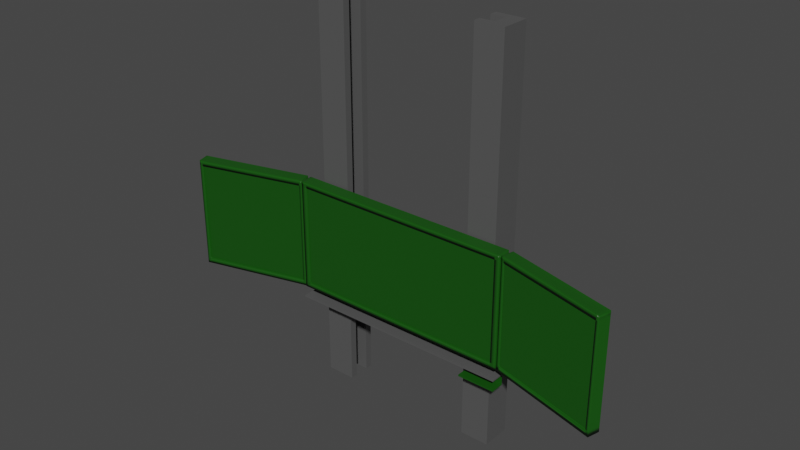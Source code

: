 # Source: Tafel.blend  (saved by Blender 3.4.6; exported with 4.5.12 LTS)
import bpy
from mathutils import Matrix  # noqa: F401  (used for matrix-valued properties, if any)

bpy.ops.wm.read_factory_settings(use_empty=True)
scene = bpy.context.scene
scene.name = 'Scene'

# ---- materials (node trees are filled in below, after node groups)
mat_material = bpy.data.materials.new('Material')
mat_material.alpha_threshold = 0.0
mat_material.line_color = (0.0, 0.0, 0.0, 1.0)
mat_material_001 = bpy.data.materials.new('Material.001')

# ---- material node trees
mat_material.use_nodes = True; mat_material.node_tree.nodes.clear()
_N = mat_material.node_tree.nodes; _L = mat_material.node_tree.links
n0 = _N.new('ShaderNodeOutputMaterial'); n0.name = 'Material Output'; n0.location = (300, 300)
n1 = _N.new('ShaderNodeBsdfPrincipled'); n1.name = 'Principled BSDF'; n1.location = (10, 300)
n1.distribution = 'GGX'
n1.subsurface_method = 'RANDOM_WALK_SKIN'
n1.inputs[0].default_value = (0.007235, 0.08001, 0.004148, 1.0)
n1.inputs[2].default_value = 0.4
n1.inputs[3].default_value = 1.45
n1.inputs[27].default_value = (0.0, 0.0, 0.0, 1.0)
n1.inputs[28].default_value = 1.0
_L.new(n1.outputs[0], n0.inputs[0])
n0.is_active_output = True
mat_material_001.use_nodes = True; mat_material_001.node_tree.nodes.clear()
_N = mat_material_001.node_tree.nodes; _L = mat_material_001.node_tree.links
n0 = _N.new('ShaderNodeBsdfPrincipled'); n0.name = 'Principled BSDF'; n0.location = (10, 300)
n0.distribution = 'GGX'
n0.subsurface_method = 'RANDOM_WALK_SKIN'
n0.inputs[0].default_value = (0.09084, 0.09084, 0.09084, 1.0)
n0.inputs[3].default_value = 1.45
n0.inputs[27].default_value = (0.0, 0.0, 0.0, 1.0)
n0.inputs[28].default_value = 1.0
n1 = _N.new('ShaderNodeOutputMaterial'); n1.name = 'Material Output'; n1.location = (300, 300)
_L.new(n0.outputs[0], n1.inputs[0])
n1.is_active_output = True

# ---- world
world_world = bpy.data.worlds.new('World'); scene.world = world_world
world_world.use_nodes = True; world_world.node_tree.nodes.clear()
_N = world_world.node_tree.nodes; _L = world_world.node_tree.links
n0 = _N.new('ShaderNodeOutputWorld'); n0.name = 'World Output'; n0.location = (300, 300)
n1 = _N.new('ShaderNodeBackground'); n1.name = 'Background'; n1.location = (10, 300)
n1.inputs[0].default_value = (0.05088, 0.05088, 0.05088, 1.0)
_L.new(n1.outputs[0], n0.inputs[0])
n0.is_active_output = True
world_world.color = (0.05088, 0.05088, 0.05088)
world_world.use_sun_shadow = False
world_world.sun_shadow_jitter_overblur = 0.0

# ---- meshes
me_plane_001 = bpy.data.meshes.new('Plane.001')
me_plane_001.from_pydata([(-1.0, -1.0, 0.0), (1.0, -1.0, 0.0), (-1.0, 1.0, 0.0), (1.0, 1.0, 0.0), (-1.0, -0.7448, 0.0), (1.0, -0.7448, 0.0), (-1.0, -1.0, 0.1201), (1.0, -1.0, 0.1201), (-1.0, -0.7448, 0.1201), (1.0, -0.7448, 0.1201), (0.9906, 22.77, -0.009861), (0.9906, 2.766, -0.009861), (0.9906, 22.77, 0.09014), (0.9906, 2.766, 0.09014), (-11.02, 22.77, -0.009861), (-11.02, 2.766, -0.009861), (-11.02, 22.77, 0.09014), (-11.02, 2.766, 0.09014), (-10.72, 2.766, -0.009861), (-10.72, 22.77, 0.09014), (-10.72, 2.766, 0.09014), (-10.72, 22.77, -0.009861), (0.6904, 2.766, 0.09014), (0.6904, 22.77, -0.009861), (0.6904, 2.766, -0.009861), (0.6904, 22.77, 0.09014), (0.9906, 21.77, -0.009861), (-11.02, 21.77, 0.09014), (0.9906, 21.77, 0.09014), (-11.02, 21.77, -0.009861), (-10.72, 21.77, -0.009861), (-10.65, 21.65, 0.09014), (0.6233, 21.65, 0.09014), (0.6904, 21.77, -0.009861), (0.9906, 3.766, -0.009861), (0.9906, 3.766, 0.09014), (-11.02, 3.766, -0.009861), (-10.72, 3.766, -0.009861), (-10.65, 3.877, 0.09014), (0.6233, 3.877, 0.09014), (0.6904, 3.766, -0.009861), (-11.02, 3.766, 0.09014), (0.6904, 21.77, 0.09014), (-10.72, 21.77, 0.09014), (-10.72, 3.766, 0.09014), (0.6904, 3.766, 0.09014), (0.9906, 22.77, 0.09909), (0.9906, 2.766, 0.09909), (-11.02, 22.77, 0.09909), (-11.02, 2.766, 0.09909), (-10.72, 22.77, 0.09909), (-10.72, 2.766, 0.09909), (0.6904, 2.766, 0.09909), (0.6904, 22.77, 0.09909), (-11.02, 21.77, 0.09909), (0.9906, 21.77, 0.09909), (0.9906, 3.766, 0.09909), (-11.02, 3.766, 0.09909), (0.6904, 21.77, 0.09909), (-10.72, 21.77, 0.09909), (-10.72, 3.766, 0.09909), (0.6904, 3.766, 0.09909), (-11.02, 21.77, 0.09014), (0.9906, 21.77, -0.009861), (0.9906, 21.77, 0.09014), (-11.02, 21.77, -0.009861), (-10.72, 21.77, -0.009861), (-10.72, 21.77, 0.09014), (0.6904, 21.77, 0.09014), (0.6904, 21.77, -0.009861), (-10.65, 21.65, 0.09014), (0.6233, 21.65, 0.09014), (-11.02, 21.77, 0.09909), (0.9906, 21.77, 0.09909), (-10.72, 21.77, 0.09909), (0.6904, 21.77, 0.09909), (-10.72, 2.766, -0.009861), (-10.72, 22.77, 0.09014), (-10.72, 2.766, 0.09014), (-10.72, 22.77, -0.009861), (-10.72, 21.77, -0.009861), (-10.72, 21.77, 0.09014), (-10.72, 3.766, 0.09014), (-10.72, 3.766, -0.009861), (-10.65, 21.65, 0.09014), (-10.65, 3.877, 0.09014), (-10.72, 22.77, 0.09909), (-10.72, 2.766, 0.09909), (-10.72, 21.77, 0.09909), (-10.72, 3.766, 0.09909), (-10.65, 21.65, 0.09014), (-10.72, 21.77, -0.009861), (0.6904, 2.766, 0.09014), (0.6904, 22.77, -0.009861), (0.6904, 21.77, -0.009861), (0.6904, 3.766, -0.009861), (0.6904, 2.766, 0.09909), (0.6904, 21.77, -0.009861), (0.6904, 2.766, -0.009861), (0.6904, 22.77, 0.09014), (0.6904, 21.77, 0.09014), (0.6904, 3.766, 0.09014), (0.6233, 21.65, 0.09014), (0.6233, 3.877, 0.09014), (0.6904, 22.77, 0.09909), (0.6904, 21.77, 0.09909), (0.6904, 3.766, 0.09909), (0.6233, 21.65, 0.09014), (0.9906, 3.766, -0.009861), (0.9906, 3.766, 0.09014), (-11.02, 3.766, -0.009861), (-10.72, 3.766, -0.009861), (-10.72, 3.766, 0.09014), (0.6904, 3.766, 0.09014), (0.6904, 3.766, -0.009861), (-10.65, 3.877, 0.09014), (0.6233, 3.877, 0.09014), (0.9906, 3.766, 0.09909), (-10.72, 3.766, 0.09909), (0.6904, 3.766, 0.09909), (-11.02, 3.766, 0.09014), (-11.02, 3.766, 0.09909), (-10.72, 3.766, -0.009861), (-10.65, 3.877, 0.09014), (0.6233, 3.877, 0.09014), (0.6904, 3.766, -0.009861), (-11.02, 22.27, 0.09014), (0.9906, 22.27, -0.009861), (0.9906, 22.27, 0.09014), (-11.02, 22.27, -0.009861), (-10.72, 22.27, -0.009861), (0.6904, 22.27, -0.009861), (-11.02, 22.27, 0.09909), (0.9906, 22.27, 0.09909), (-10.72, 22.27, 0.09909), (0.6904, 22.27, 0.09909), (-10.72, 22.27, 0.09909), (-10.72, 22.27, -0.009861), (0.6904, 22.27, 0.09909), (0.6904, 22.27, -0.009861), (-11.02, 2.766, 0.04014), (0.9906, 22.77, 0.04014), (-11.02, 22.77, 0.04014), (0.9906, 2.766, 0.04014), (-10.72, 2.766, 0.04014), (-10.72, 22.77, 0.04014), (0.6904, 22.77, 0.04014), (0.6904, 2.766, 0.04014), (0.9906, 21.77, 0.04014), (-11.02, 21.77, 0.04014), (-11.02, 3.766, 0.04014), (0.9906, 3.766, 0.04014), (-11.02, 21.77, 0.04014), (0.9906, 21.77, 0.04014), (-10.72, 2.766, 0.04014), (-10.72, 22.77, 0.04014), (0.6904, 22.77, 0.04014), (0.6904, 2.766, 0.04014), (0.9906, 3.766, 0.04014), (-11.02, 3.766, 0.04014), (0.9906, 22.27, 0.04014), (-11.02, 22.27, 0.04014), (-10.87, 2.766, -0.009861), (-10.87, 22.77, 0.09014), (-10.87, 2.766, 0.09014), (-10.87, 22.77, -0.009861), (-10.87, 21.77, -0.009861), (-10.87, 3.766, -0.009861), (-10.87, 22.77, 0.09909), (-10.87, 2.766, 0.09909), (-10.87, 21.77, 0.09909), (-10.87, 3.766, 0.09909), (-10.87, 21.77, 0.09909), (-10.87, 21.77, -0.009861), (-10.87, 3.766, -0.009861), (-10.87, 3.766, 0.09909), (-10.87, 22.27, 0.09909), (-10.87, 22.27, -0.009861), (-10.87, 2.766, 0.04014), (-10.87, 22.77, 0.04014), (-10.72, 21.77, 0.09014), (0.6904, 21.77, 0.09014), (-10.72, 3.766, 0.09014), (0.6904, 3.766, 0.09014), (0.6904, 21.77, 0.09014), (-10.72, 21.77, 0.09014), (-10.72, 3.766, 0.09014), (-10.72, 21.77, 0.09014), (0.6904, 3.766, 0.09014), (0.6904, 21.77, 0.09014), (-10.72, 3.766, 0.09014), (0.6904, 3.766, 0.09014), (0.9906, 3.265, -0.009861), (0.9906, 3.265, 0.09014), (-11.02, 3.265, -0.009861), (-10.72, 3.265, -0.009861), (0.6904, 3.265, -0.009861), (-11.02, 3.265, 0.09014), (0.9906, 3.265, 0.09909), (-10.72, 3.265, 0.09909), (0.6904, 3.265, 0.09909), (-11.02, 3.265, 0.09909), (-10.72, 3.265, 0.09909), (-10.72, 3.265, -0.009861), (0.6904, 3.265, 0.09909), (0.6904, 3.265, -0.009861), (0.9906, 3.265, 0.04014), (-11.02, 3.265, 0.04014), (-10.87, 3.265, 0.09909), (-10.87, 3.265, -0.009861), (0.8405, 2.766, 0.09014), (0.8405, 22.77, -0.009861), (0.8405, 2.766, -0.009861), (0.8405, 22.77, 0.09014), (0.8405, 21.77, -0.009861), (0.8405, 3.766, -0.009861), (0.8405, 2.766, 0.09909), (0.8405, 22.77, 0.09909), (0.8405, 21.77, 0.09909), (0.8405, 3.766, 0.09909), (0.8405, 21.77, 0.09909), (0.8405, 21.77, -0.009861), (0.8405, 3.766, -0.009861), (0.8405, 3.766, 0.09909), (0.8405, 22.27, 0.09909), (0.8405, 22.27, -0.009861), (0.8405, 22.77, 0.04014), (0.8405, 2.766, 0.04014), (0.8405, 3.265, 0.09909), (0.8405, 3.265, -0.009861), (-11.23, 22.77, -0.01197), (-11.23, 2.766, -0.01197), (-11.07, 22.77, 0.08457), (-11.07, 2.766, 0.08457), (-17.03, 22.77, 0.2486), (-17.03, 2.766, 0.2486), (-16.87, 22.77, 0.3452), (-16.87, 2.766, 0.3452), (-16.88, 2.766, 0.2421), (-16.73, 22.77, 0.3387), (-16.73, 2.766, 0.3387), (-16.88, 22.77, 0.2421), (-11.22, 2.766, 0.09109), (-11.38, 22.77, -0.005458), (-11.38, 2.766, -0.005458), (-11.22, 22.77, 0.09109), (-11.23, 21.77, -0.01197), (-16.87, 21.77, 0.3452), (-11.07, 21.77, 0.08457), (-17.03, 21.77, 0.2486), (-16.88, 21.77, 0.2421), (-16.69, 21.65, 0.3372), (-11.25, 21.65, 0.09254), (-11.38, 21.77, -0.005458), (-11.23, 3.766, -0.01197), (-11.07, 3.766, 0.08457), (-17.03, 3.766, 0.2486), (-16.88, 3.766, 0.2421), (-16.69, 3.877, 0.3372), (-11.25, 3.877, 0.09254), (-11.38, 3.766, -0.005458), (-16.87, 3.766, 0.3452), (-11.22, 21.77, 0.09109), (-16.73, 21.77, 0.3387), (-16.73, 3.766, 0.3387), (-11.22, 3.766, 0.09109), (-11.06, 22.77, 0.09321), (-11.06, 2.766, 0.09321), (-16.86, 22.77, 0.3538), (-16.86, 2.766, 0.3538), (-16.71, 22.77, 0.3473), (-16.71, 2.766, 0.3473), (-11.21, 2.766, 0.09973), (-11.21, 22.77, 0.09973), (-16.86, 21.77, 0.3538), (-11.06, 21.77, 0.09321), (-11.06, 3.766, 0.09321), (-16.86, 3.766, 0.3538), (-11.21, 21.77, 0.09973), (-16.71, 21.77, 0.3473), (-16.71, 3.766, 0.3473), (-11.21, 3.766, 0.09973), (-16.87, 21.77, 0.3452), (-11.23, 21.77, -0.01197), (-11.07, 21.77, 0.08457), (-17.03, 21.77, 0.2486), (-16.88, 21.77, 0.2421), (-16.73, 21.77, 0.3387), (-11.22, 21.77, 0.09109), (-11.38, 21.77, -0.005458), (-16.69, 21.65, 0.3372), (-11.25, 21.65, 0.09254), (-16.86, 21.77, 0.3538), (-11.06, 21.77, 0.09321), (-16.71, 21.77, 0.3473), (-11.21, 21.77, 0.09973), (-16.88, 2.766, 0.2421), (-16.73, 22.77, 0.3387), (-16.73, 2.766, 0.3387), (-16.88, 22.77, 0.2421), (-16.88, 21.77, 0.2421), (-16.73, 21.77, 0.3387), (-16.73, 3.766, 0.3387), (-16.88, 3.766, 0.2421), (-16.69, 21.65, 0.3372), (-16.69, 3.877, 0.3372), (-16.71, 22.77, 0.3473), (-16.71, 2.766, 0.3473), (-16.71, 21.77, 0.3473), (-16.71, 3.766, 0.3473), (-16.69, 21.65, 0.3372), (-16.88, 21.77, 0.2421), (-11.22, 2.766, 0.09109), (-11.38, 22.77, -0.005458), (-11.38, 21.77, -0.005458), (-11.38, 3.766, -0.005458), (-11.21, 2.766, 0.09973), (-11.38, 21.77, -0.005458), (-11.38, 2.766, -0.005458), (-11.22, 22.77, 0.09109), (-11.22, 21.77, 0.09109), (-11.22, 3.766, 0.09109), (-11.25, 21.65, 0.09254), (-11.25, 3.877, 0.09254), (-11.21, 22.77, 0.09973), (-11.21, 21.77, 0.09973), (-11.21, 3.766, 0.09973), (-11.25, 21.65, 0.09254), (-11.23, 3.766, -0.01197), (-11.07, 3.766, 0.08457), (-17.03, 3.766, 0.2486), (-16.88, 3.766, 0.2421), (-16.73, 3.766, 0.3387), (-11.22, 3.766, 0.09109), (-11.38, 3.766, -0.005458), (-16.69, 3.877, 0.3372), (-11.25, 3.877, 0.09254), (-11.06, 3.766, 0.09321), (-16.71, 3.766, 0.3473), (-11.21, 3.766, 0.09973), (-16.87, 3.766, 0.3452), (-16.86, 3.766, 0.3538), (-16.88, 3.766, 0.2421), (-16.69, 3.877, 0.3372), (-11.25, 3.877, 0.09254), (-11.38, 3.766, -0.005458), (-16.87, 22.27, 0.3452), (-11.23, 22.27, -0.01197), (-11.07, 22.27, 0.08457), (-17.03, 22.27, 0.2486), (-16.88, 22.27, 0.2421), (-11.38, 22.27, -0.005458), (-16.86, 22.27, 0.3538), (-11.06, 22.27, 0.09321), (-16.71, 22.27, 0.3473), (-11.21, 22.27, 0.09973), (-16.71, 22.27, 0.3473), (-16.88, 22.27, 0.2421), (-11.21, 22.27, 0.09973), (-11.38, 22.27, -0.005458), (-16.95, 2.766, 0.2969), (-11.15, 22.77, 0.0363), (-16.95, 22.77, 0.2969), (-11.15, 2.766, 0.0363), (-16.8, 2.766, 0.2904), (-16.8, 22.77, 0.2904), (-11.3, 22.77, 0.04281), (-11.3, 2.766, 0.04281), (-11.15, 21.77, 0.0363), (-16.95, 21.77, 0.2969), (-16.95, 3.766, 0.2969), (-11.15, 3.766, 0.0363), (-16.95, 21.77, 0.2969), (-11.15, 21.77, 0.0363), (-16.8, 2.766, 0.2904), (-16.8, 22.77, 0.2904), (-11.3, 22.77, 0.04281), (-11.3, 2.766, 0.04281), (-11.15, 3.766, 0.0363), (-16.95, 3.766, 0.2969), (-11.15, 22.27, 0.0363), (-16.95, 22.27, 0.2969), (-16.95, 2.766, 0.2454), (-16.8, 22.77, 0.3419), (-16.8, 2.766, 0.3419), (-16.95, 22.77, 0.2454), (-16.95, 21.77, 0.2454), (-16.95, 3.766, 0.2454), (-16.78, 22.77, 0.3506), (-16.78, 2.766, 0.3506), (-16.78, 21.77, 0.3506), (-16.78, 3.766, 0.3506), (-16.78, 21.77, 0.3506), (-16.95, 21.77, 0.2454), (-16.95, 3.766, 0.2454), (-16.78, 3.766, 0.3506), (-16.78, 22.27, 0.3506), (-16.95, 22.27, 0.2454), (-16.88, 2.766, 0.2936), (-16.88, 22.77, 0.2936), (-16.73, 21.77, 0.3387), (-11.22, 21.77, 0.09109), (-16.73, 3.766, 0.3387), (-11.22, 3.766, 0.09109), (-11.22, 21.77, 0.09109), (-16.73, 21.77, 0.3387), (-16.73, 3.766, 0.3387), (-16.73, 21.77, 0.3387), (-11.22, 3.766, 0.09109), (-11.22, 21.77, 0.09109), (-16.73, 3.766, 0.3387), (-11.22, 3.766, 0.09109), (-11.23, 3.266, -0.01197), (-11.07, 3.266, 0.08457), (-17.03, 3.266, 0.2486), (-16.88, 3.266, 0.2421), (-11.38, 3.266, -0.005458), (-16.87, 3.266, 0.3452), (-11.06, 3.266, 0.09321), (-16.71, 3.266, 0.3473), (-11.21, 3.266, 0.09973), (-16.86, 3.266, 0.3538), (-16.71, 3.266, 0.3473), (-16.88, 3.266, 0.2421), (-11.21, 3.266, 0.09973), (-11.38, 3.266, -0.005458), (-11.15, 3.266, 0.0363), (-16.95, 3.266, 0.2969), (-16.78, 3.266, 0.3506), (-16.95, 3.266, 0.2454), (-11.15, 2.766, 0.08783), (-11.3, 22.77, -0.008716), (-11.3, 2.766, -0.008716), (-11.15, 22.77, 0.08783), (-11.3, 21.77, -0.008716), (-11.3, 3.766, -0.008716), (-11.13, 2.766, 0.09647), (-11.13, 22.77, 0.09647), (-11.13, 21.77, 0.09647), (-11.13, 3.766, 0.09647), (-11.13, 21.77, 0.09647), (-11.3, 21.77, -0.008716), (-11.3, 3.766, -0.008716), (-11.13, 3.766, 0.09647), (-11.13, 22.27, 0.09647), (-11.3, 22.27, -0.008716), (-11.22, 22.77, 0.03956), (-11.22, 2.766, 0.03956), (-11.13, 3.266, 0.09647), (-11.3, 3.266, -0.008716), (7.001, 22.77, 0.2486), (7.001, 2.766, 0.2486), (6.845, 22.77, 0.3451), (6.845, 2.766, 0.3451), (1.205, 22.77, -0.01193), (1.205, 2.766, -0.01193), (1.049, 22.77, 0.08462), (1.049, 2.766, 0.08462), (1.35, 2.766, -0.005414), (1.194, 22.77, 0.09113), (1.194, 2.766, 0.09113), (1.35, 22.77, -0.005414), (6.7, 2.766, 0.3386), (6.856, 22.77, 0.2421), (6.856, 2.766, 0.2421), (6.7, 22.77, 0.3386), (7.001, 21.77, 0.2486), (1.049, 21.77, 0.08462), (6.845, 21.77, 0.3451), (1.205, 21.77, -0.01193), (1.35, 21.77, -0.005414), (1.226, 21.65, 0.09259), (6.668, 21.65, 0.3372), (6.856, 21.77, 0.2421), (7.001, 3.766, 0.2486), (6.845, 3.766, 0.3451), (1.205, 3.766, -0.01193), (1.35, 3.766, -0.005414), (1.226, 3.877, 0.09259), (6.668, 3.877, 0.3372), (6.856, 3.766, 0.2421), (1.049, 3.766, 0.08462), (6.7, 21.77, 0.3386), (1.194, 21.77, 0.09113), (1.194, 3.766, 0.09113), (6.7, 3.766, 0.3386), (6.831, 22.77, 0.3538), (6.831, 2.766, 0.3538), (1.035, 22.77, 0.09326), (1.035, 2.766, 0.09326), (1.18, 22.77, 0.09978), (1.18, 2.766, 0.09978), (6.686, 2.766, 0.3473), (6.686, 22.77, 0.3473), (1.035, 21.77, 0.09326), (6.831, 21.77, 0.3538), (6.831, 3.766, 0.3538), (1.035, 3.766, 0.09326), (6.686, 21.77, 0.3473), (1.18, 21.77, 0.09978), (1.18, 3.766, 0.09978), (6.686, 3.766, 0.3473), (1.049, 21.77, 0.08462), (7.001, 21.77, 0.2486), (6.845, 21.77, 0.3451), (1.205, 21.77, -0.01193), (1.35, 21.77, -0.005414), (1.194, 21.77, 0.09113), (6.7, 21.77, 0.3386), (6.856, 21.77, 0.2421), (1.226, 21.65, 0.09259), (6.668, 21.65, 0.3372), (1.035, 21.77, 0.09326), (6.831, 21.77, 0.3538), (1.18, 21.77, 0.09978), (6.686, 21.77, 0.3473), (1.35, 2.766, -0.005414), (1.194, 22.77, 0.09113), (1.194, 2.766, 0.09113), (1.35, 22.77, -0.005414), (1.35, 21.77, -0.005414), (1.194, 21.77, 0.09113), (1.194, 3.766, 0.09113), (1.35, 3.766, -0.005414), (1.226, 21.65, 0.09259), (1.226, 3.877, 0.09259), (1.18, 22.77, 0.09978), (1.18, 2.766, 0.09978), (1.18, 21.77, 0.09978), (1.18, 3.766, 0.09978), (1.226, 21.65, 0.09259), (1.35, 21.77, -0.005414), (6.7, 2.766, 0.3386), (6.856, 22.77, 0.2421), (6.856, 21.77, 0.2421), (6.856, 3.766, 0.2421), (6.686, 2.766, 0.3473), (6.856, 21.77, 0.2421), (6.856, 2.766, 0.2421), (6.7, 22.77, 0.3386), (6.7, 21.77, 0.3386), (6.7, 3.766, 0.3386), (6.668, 21.65, 0.3372), (6.668, 3.877, 0.3372), (6.686, 22.77, 0.3473), (6.686, 21.77, 0.3473), (6.686, 3.766, 0.3473), (6.668, 21.65, 0.3372), (7.001, 3.766, 0.2486), (6.845, 3.766, 0.3451), (1.205, 3.766, -0.01193), (1.35, 3.766, -0.005414), (1.194, 3.766, 0.09113), (6.7, 3.766, 0.3386), (6.856, 3.766, 0.2421), (1.226, 3.877, 0.09259), (6.668, 3.877, 0.3372), (6.831, 3.766, 0.3538), (1.18, 3.766, 0.09978), (6.686, 3.766, 0.3473), (1.049, 3.766, 0.08462), (1.035, 3.766, 0.09326), (1.35, 3.766, -0.005414), (1.226, 3.877, 0.09259), (6.668, 3.877, 0.3372), (6.856, 3.766, 0.2421), (1.049, 22.27, 0.08462), (7.001, 22.27, 0.2486), (6.845, 22.27, 0.3451), (1.205, 22.27, -0.01193), (1.35, 22.27, -0.005414), (6.856, 22.27, 0.2421), (1.035, 22.27, 0.09326), (6.831, 22.27, 0.3538), (1.18, 22.27, 0.09978), (6.686, 22.27, 0.3473), (1.18, 22.27, 0.09978), (1.35, 22.27, -0.005414), (6.686, 22.27, 0.3473), (6.856, 22.27, 0.2421), (1.127, 2.766, 0.03635), (6.923, 22.77, 0.2969), (1.127, 22.77, 0.03635), (6.923, 2.766, 0.2969), (1.272, 2.766, 0.04286), (1.272, 22.77, 0.04286), (6.778, 22.77, 0.2903), (6.778, 2.766, 0.2903), (6.923, 21.77, 0.2969), (1.127, 21.77, 0.03635), (1.127, 3.766, 0.03635), (6.923, 3.766, 0.2969), (1.127, 21.77, 0.03635), (6.923, 21.77, 0.2969), (1.272, 2.766, 0.04286), (1.272, 22.77, 0.04286), (6.778, 22.77, 0.2903), (6.778, 2.766, 0.2903), (6.923, 3.766, 0.2969), (1.127, 3.766, 0.03635), (6.923, 22.27, 0.2969), (1.127, 22.27, 0.03635), (1.278, 2.766, -0.00867), (1.121, 22.77, 0.08788), (1.121, 2.766, 0.08788), (1.278, 22.77, -0.00867), (1.278, 21.77, -0.00867), (1.278, 3.766, -0.00867), (1.107, 22.77, 0.09652), (1.107, 2.766, 0.09652), (1.107, 21.77, 0.09652), (1.107, 3.766, 0.09652), (1.107, 21.77, 0.09652), (1.278, 21.77, -0.00867), (1.278, 3.766, -0.00867), (1.107, 3.766, 0.09652), (1.107, 22.27, 0.09652), (1.278, 22.27, -0.00867), (1.2, 2.766, 0.0396), (1.2, 22.77, 0.0396), (1.194, 21.77, 0.09113), (6.7, 21.77, 0.3386), (1.194, 3.766, 0.09113), (6.7, 3.766, 0.3386), (6.7, 21.77, 0.3386), (1.194, 21.77, 0.09113), (1.194, 3.766, 0.09113), (1.194, 21.77, 0.09113), (6.7, 3.766, 0.3386), (6.7, 21.77, 0.3386), (1.194, 3.766, 0.09113), (6.7, 3.766, 0.3386), (-1.369, -14.35, -0.03057), (-1.369, 55.65, -0.03057), (-1.369, -14.35, -0.2876), (-1.369, 55.65, -0.2876), (0.1738, -14.35, -0.03057), (0.1738, 55.65, -0.03057), (0.1738, -14.35, -0.2876), (0.1738, 55.65, -0.2876), (0.1738, -14.35, -0.1591), (0.1738, 55.65, -0.1591), (-1.369, 55.65, -0.2233), (0.1738, -14.35, -0.2233), (-1.369, -14.35, -0.2233), (0.1738, 55.65, -0.2233), (-1.369, -14.35, -0.09482), (0.1738, 55.65, -0.09482), (-1.369, 55.65, -0.09482), (0.1738, -14.35, -0.09482), (-0.5976, -14.35, -0.2876), (-0.5976, 55.65, -0.2876), (-0.5976, -14.35, -0.03057), (-0.5976, 55.65, -0.03057), (-0.5976, 55.65, -0.1591), (-0.5976, -14.35, -0.1591), (-0.5976, -14.35, -0.2233), (-0.5976, 55.65, -0.2233), (-0.5976, 55.65, -0.09482), (-0.5976, -14.35, -0.09482), (-10.2, -14.35, -0.03057), (-10.2, 55.65, -0.03057), (-10.2, -14.35, -0.2876), (-10.2, 55.65, -0.2876), (-8.656, -14.35, -0.03057), (-8.656, 55.65, -0.03057), (-8.656, -14.35, -0.2876), (-8.656, 55.65, -0.2876), (-9.428, -14.35, -0.2876), (-9.428, 55.65, -0.2876), (-9.428, -14.35, -0.03057), (-9.428, 55.65, -0.03057), (-10.2, -14.35, -0.1591), (-10.2, 55.65, -0.1591), (-9.428, 55.65, -0.1591), (-9.428, -14.35, -0.1591), (-10.2, -14.35, -0.09482), (-8.656, 55.65, -0.09482), (-9.428, 55.65, -0.09482), (-9.428, -14.35, -0.09482), (-10.2, 55.65, -0.09482), (-8.656, -14.35, -0.09482), (-10.2, 55.65, -0.2233), (-8.656, -14.35, -0.2233), (-10.2, -14.35, -0.2233), (-8.656, 55.65, -0.2233), (-9.428, 55.65, -0.2233), (-9.428, -14.35, -0.2233), (-11.02, 0.8471, 0.0), (0.9906, 0.8471, 0.0), (-11.02, 2.847, 0.0), (0.9906, 2.847, 0.0), (-11.02, 1.102, 0.0), (0.9906, 1.102, 0.0), (-11.02, 0.8471, 0.1201), (0.9906, 0.8471, 0.1201), (-11.02, 1.102, 0.1201), (0.9906, 1.102, 0.1201)], [], [(1, 5, 9, 7), (6, 7, 9, 8), (0, 1, 7, 6), (5, 4, 8, 9), (4, 0, 6, 8), (4, 5, 3, 2), (1, 0, 4, 5), (179, 142, 16, 163), (113, 45, 61, 119), (161, 142, 14, 129), (227, 143, 13, 210), (160, 141, 12, 128), (225, 211, 10, 127), (177, 165, 21, 130), (178, 144, 20, 164), (193, 35, 56, 198), (155, 145, 19, 77), (226, 146, 25, 213), (67, 43, 59, 74), (139, 93, 23, 131), (157, 147, 22, 92), (97, 94, 33, 69), (126, 27, 54, 132), (90, 84, 31, 70), (173, 166, 30, 66), (221, 214, 26, 63), (153, 148, 28, 64), (152, 149, 29, 65), (100, 42, 58, 105), (213, 25, 53, 217), (207, 150, 36, 194), (206, 151, 35, 193), (229, 215, 34, 192), (209, 167, 37, 195), (210, 13, 47, 216), (64, 28, 55, 73), (205, 95, 40, 196), (189, 181, 42, 100), (185, 180, 43, 67), (191, 183, 45, 113), (186, 182, 44, 82), (176, 168, 48, 132), (136, 86, 50, 134), (224, 217, 53, 135), (220, 218, 58, 75), (172, 170, 54, 72), (208, 171, 57, 201), (202, 89, 60, 199), (228, 219, 61, 200), (82, 44, 60, 89), (92, 22, 52, 96), (77, 19, 50, 86), (163, 16, 48, 168), (197, 17, 49, 201), (164, 20, 51, 169), (120, 41, 57, 121), (128, 12, 46, 133), (27, 62, 72, 54), (175, 172, 72, 121), (223, 220, 75, 119), (181, 184, 68, 42), (190, 185, 67, 112), (109, 64, 73, 117), (159, 152, 65, 110), (158, 153, 64, 109), (222, 221, 63, 108), (174, 173, 66, 111), (123, 90, 70, 115), (125, 97, 69, 114), (112, 67, 74, 118), (42, 68, 75, 58), (111, 66, 91, 122), (124, 107, 90, 123), (99, 77, 86, 104), (20, 78, 87, 51), (101, 82, 89, 106), (204, 106, 89, 202), (138, 104, 86, 136), (188, 186, 82, 101), (180, 187, 81, 43), (195, 37, 83, 203), (43, 81, 88, 59), (107, 102, 84, 90), (66, 30, 80, 91), (144, 154, 78, 20), (130, 21, 79, 137), (156, 155, 77, 99), (146, 156, 99, 25), (71, 32, 102, 107), (183, 188, 101, 45), (135, 53, 104, 138), (200, 61, 106, 204), (45, 101, 106, 61), (25, 99, 104, 53), (116, 71, 107, 124), (122, 91, 97, 125), (78, 92, 96, 87), (187, 189, 100, 81), (203, 83, 95, 205), (81, 100, 105, 88), (91, 80, 94, 97), (154, 157, 92, 78), (137, 79, 93, 139), (83, 122, 125, 95), (39, 116, 124, 103), (103, 124, 123, 85), (37, 111, 122, 83), (44, 112, 118, 60), (95, 125, 114, 40), (85, 123, 115, 38), (167, 174, 111, 37), (215, 222, 108, 34), (151, 158, 109, 35), (150, 159, 110, 36), (35, 109, 117, 56), (182, 190, 112, 44), (219, 223, 119, 61), (171, 175, 121, 57), (62, 120, 121, 72), (184, 191, 113, 68), (68, 113, 119, 75), (80, 137, 139, 94), (58, 135, 138, 105), (30, 130, 137, 80), (105, 138, 136, 88), (28, 128, 133, 55), (218, 224, 135, 58), (88, 136, 134, 59), (170, 176, 132, 54), (16, 126, 132, 48), (94, 139, 131, 33), (166, 177, 130, 30), (214, 225, 127, 26), (148, 160, 128, 28), (149, 161, 129, 29), (27, 126, 161, 149), (26, 127, 160, 148), (41, 120, 159, 150), (34, 108, 158, 151), (76, 98, 157, 154), (23, 93, 156, 146), (93, 79, 155, 156), (18, 76, 154, 144), (108, 63, 153, 158), (120, 62, 152, 159), (192, 34, 151, 206), (197, 41, 150, 207), (62, 27, 149, 152), (63, 26, 148, 153), (98, 24, 147, 157), (211, 23, 146, 226), (79, 21, 145, 155), (162, 18, 144, 178), (127, 10, 141, 160), (212, 11, 143, 227), (126, 16, 142, 161), (165, 14, 142, 179), (21, 165, 179, 145), (15, 162, 178, 140), (29, 129, 177, 166), (59, 134, 176, 170), (60, 118, 175, 171), (36, 110, 174, 167), (110, 65, 173, 174), (118, 74, 172, 175), (17, 164, 169, 49), (19, 163, 168, 50), (199, 60, 171, 208), (74, 59, 170, 172), (134, 50, 168, 176), (194, 36, 167, 209), (65, 29, 166, 173), (140, 178, 164, 17), (129, 14, 165, 177), (145, 179, 163, 19), (71, 116, 191, 184), (38, 115, 190, 182), (84, 102, 189, 187), (39, 103, 188, 183), (31, 84, 187, 180), (103, 85, 186, 188), (115, 70, 185, 190), (32, 71, 184, 181), (85, 38, 182, 186), (116, 39, 183, 191), (70, 31, 180, 185), (102, 32, 181, 189), (15, 194, 209, 162), (51, 199, 208, 169), (17, 197, 207, 140), (11, 192, 206, 143), (76, 203, 205, 98), (52, 200, 204, 96), (18, 195, 203, 76), (96, 204, 202, 87), (41, 197, 201, 57), (216, 228, 200, 52), (87, 202, 199, 51), (169, 208, 201, 49), (98, 205, 196, 24), (162, 209, 195, 18), (212, 229, 192, 11), (143, 206, 193, 13), (140, 207, 194, 15), (13, 193, 198, 47), (24, 196, 229, 212), (47, 198, 228, 216), (24, 212, 227, 147), (10, 211, 226, 141), (33, 131, 225, 214), (55, 133, 224, 218), (56, 117, 223, 219), (40, 114, 222, 215), (114, 69, 221, 222), (117, 73, 220, 223), (198, 56, 219, 228), (73, 55, 218, 220), (133, 46, 217, 224), (22, 210, 216, 52), (196, 40, 215, 229), (12, 213, 217, 46), (69, 33, 214, 221), (141, 226, 213, 12), (131, 23, 211, 225), (147, 227, 210, 22), (399, 362, 236, 383), (333, 265, 281, 339), (381, 362, 234, 349), (447, 363, 233, 430), (380, 361, 232, 348), (445, 431, 230, 347), (397, 385, 241, 350), (398, 364, 240, 384), (413, 255, 276, 418), (375, 365, 239, 297), (446, 366, 245, 433), (287, 263, 279, 294), (359, 313, 243, 351), (377, 367, 242, 312), (317, 314, 253, 289), (346, 247, 274, 352), (310, 304, 251, 290), (393, 386, 250, 286), (441, 434, 246, 283), (373, 368, 248, 284), (372, 369, 249, 285), (320, 262, 278, 325), (433, 245, 273, 437), (427, 370, 256, 414), (426, 371, 255, 413), (449, 435, 254, 412), (429, 387, 257, 415), (430, 233, 267, 436), (284, 248, 275, 293), (425, 315, 260, 416), (409, 401, 262, 320), (405, 400, 263, 287), (411, 403, 265, 333), (406, 402, 264, 302), (396, 388, 268, 352), (356, 306, 270, 354), (444, 437, 273, 355), (440, 438, 278, 295), (392, 390, 274, 292), (428, 391, 277, 421), (422, 309, 280, 419), (448, 439, 281, 420), (302, 264, 280, 309), (312, 242, 272, 316), (297, 239, 270, 306), (383, 236, 268, 388), (417, 237, 269, 421), (384, 240, 271, 389), (340, 261, 277, 341), (348, 232, 266, 353), (247, 282, 292, 274), (395, 392, 292, 341), (443, 440, 295, 339), (401, 404, 288, 262), (410, 405, 287, 332), (329, 284, 293, 337), (379, 372, 285, 330), (378, 373, 284, 329), (442, 441, 283, 328), (394, 393, 286, 331), (343, 310, 290, 335), (345, 317, 289, 334), (332, 287, 294, 338), (262, 288, 295, 278), (331, 286, 311, 342), (344, 327, 310, 343), (319, 297, 306, 324), (240, 298, 307, 271), (321, 302, 309, 326), (424, 326, 309, 422), (358, 324, 306, 356), (408, 406, 302, 321), (400, 407, 301, 263), (415, 257, 303, 423), (263, 301, 308, 279), (327, 322, 304, 310), (286, 250, 300, 311), (364, 374, 298, 240), (350, 241, 299, 357), (376, 375, 297, 319), (366, 376, 319, 245), (291, 252, 322, 327), (403, 408, 321, 265), (355, 273, 324, 358), (420, 281, 326, 424), (265, 321, 326, 281), (245, 319, 324, 273), (336, 291, 327, 344), (342, 311, 317, 345), (298, 312, 316, 307), (407, 409, 320, 301), (423, 303, 315, 425), (301, 320, 325, 308), (311, 300, 314, 317), (374, 377, 312, 298), (357, 299, 313, 359), (303, 342, 345, 315), (259, 336, 344, 323), (323, 344, 343, 305), (257, 331, 342, 303), (264, 332, 338, 280), (315, 345, 334, 260), (305, 343, 335, 258), (387, 394, 331, 257), (435, 442, 328, 254), (371, 378, 329, 255), (370, 379, 330, 256), (255, 329, 337, 276), (402, 410, 332, 264), (439, 443, 339, 281), (391, 395, 341, 277), (282, 340, 341, 292), (404, 411, 333, 288), (288, 333, 339, 295), (300, 357, 359, 314), (278, 355, 358, 325), (250, 350, 357, 300), (325, 358, 356, 308), (248, 348, 353, 275), (438, 444, 355, 278), (308, 356, 354, 279), (390, 396, 352, 274), (236, 346, 352, 268), (314, 359, 351, 253), (386, 397, 350, 250), (434, 445, 347, 246), (368, 380, 348, 248), (369, 381, 349, 249), (247, 346, 381, 369), (246, 347, 380, 368), (261, 340, 379, 370), (254, 328, 378, 371), (296, 318, 377, 374), (243, 313, 376, 366), (313, 299, 375, 376), (238, 296, 374, 364), (328, 283, 373, 378), (340, 282, 372, 379), (412, 254, 371, 426), (417, 261, 370, 427), (282, 247, 369, 372), (283, 246, 368, 373), (318, 244, 367, 377), (431, 243, 366, 446), (299, 241, 365, 375), (382, 238, 364, 398), (347, 230, 361, 380), (432, 231, 363, 447), (346, 236, 362, 381), (385, 234, 362, 399), (241, 385, 399, 365), (235, 382, 398, 360), (249, 349, 397, 386), (279, 354, 396, 390), (280, 338, 395, 391), (256, 330, 394, 387), (330, 285, 393, 394), (338, 294, 392, 395), (237, 384, 389, 269), (239, 383, 388, 270), (419, 280, 391, 428), (294, 279, 390, 392), (354, 270, 388, 396), (414, 256, 387, 429), (285, 249, 386, 393), (360, 398, 384, 237), (349, 234, 385, 397), (365, 399, 383, 239), (291, 336, 411, 404), (258, 335, 410, 402), (304, 322, 409, 407), (259, 323, 408, 403), (251, 304, 407, 400), (323, 305, 406, 408), (335, 290, 405, 410), (252, 291, 404, 401), (305, 258, 402, 406), (336, 259, 403, 411), (290, 251, 400, 405), (322, 252, 401, 409), (235, 414, 429, 382), (271, 419, 428, 389), (237, 417, 427, 360), (231, 412, 426, 363), (296, 423, 425, 318), (272, 420, 424, 316), (238, 415, 423, 296), (316, 424, 422, 307), (261, 417, 421, 277), (436, 448, 420, 272), (307, 422, 419, 271), (389, 428, 421, 269), (318, 425, 416, 244), (382, 429, 415, 238), (432, 449, 412, 231), (363, 426, 413, 233), (360, 427, 414, 235), (233, 413, 418, 267), (244, 416, 449, 432), (267, 418, 448, 436), (244, 432, 447, 367), (230, 431, 446, 361), (253, 351, 445, 434), (275, 353, 444, 438), (276, 337, 443, 439), (260, 334, 442, 435), (334, 289, 441, 442), (337, 293, 440, 443), (418, 276, 439, 448), (293, 275, 438, 440), (353, 266, 437, 444), (242, 430, 436, 272), (416, 260, 435, 449), (232, 433, 437, 266), (289, 253, 434, 441), (361, 446, 433, 232), (351, 243, 431, 445), (367, 447, 430, 242), (619, 582, 456, 603), (553, 485, 501, 559), (601, 582, 454, 569), (587, 583, 453, 462), (600, 581, 452, 568), (571, 463, 450, 567), (617, 605, 461, 570), (618, 584, 460, 604), (453, 475, 496, 487), (595, 585, 459, 517), (581, 586, 465, 452), (507, 483, 499, 514), (579, 533, 463, 571), (597, 587, 462, 532), (537, 534, 473, 509), (566, 467, 494, 572), (530, 524, 471, 510), (613, 606, 470, 506), (509, 473, 466, 503), (593, 588, 468, 504), (592, 589, 469, 505), (540, 482, 498, 545), (452, 465, 493, 486), (580, 590, 476, 455), (583, 591, 475, 453), (464, 480, 474, 451), (602, 607, 477, 458), (462, 453, 487, 492), (504, 468, 495, 513), (538, 535, 480, 464), (629, 621, 482, 540), (625, 620, 483, 507), (631, 623, 485, 553), (626, 622, 484, 522), (616, 608, 488, 572), (576, 526, 490, 574), (573, 486, 493, 575), (513, 495, 498, 515), (612, 610, 494, 512), (609, 611, 497, 489), (527, 529, 500, 491), (487, 496, 501, 492), (522, 484, 500, 529), (532, 462, 492, 536), (517, 459, 490, 526), (603, 456, 488, 608), (481, 457, 489, 497), (604, 460, 491, 609), (560, 481, 497, 561), (568, 452, 486, 573), (467, 502, 512, 494), (615, 612, 512, 561), (557, 513, 515, 559), (621, 624, 508, 482), (630, 625, 507, 552), (549, 504, 513, 557), (599, 592, 505, 550), (598, 593, 504, 549), (554, 509, 503, 548), (614, 613, 506, 551), (563, 530, 510, 555), (565, 537, 509, 554), (552, 507, 514, 558), (482, 508, 515, 498), (551, 506, 531, 562), (564, 547, 530, 563), (539, 517, 526, 544), (460, 518, 527, 491), (541, 522, 529, 546), (536, 546, 529, 527), (578, 544, 526, 576), (628, 626, 522, 541), (620, 627, 521, 483), (458, 477, 523, 516), (483, 521, 528, 499), (547, 542, 524, 530), (506, 470, 520, 531), (584, 594, 518, 460), (570, 461, 519, 577), (596, 595, 517, 539), (586, 596, 539, 465), (511, 472, 542, 547), (623, 628, 541, 485), (575, 493, 544, 578), (492, 501, 546, 536), (485, 541, 546, 501), (465, 539, 544, 493), (556, 511, 547, 564), (562, 531, 537, 565), (518, 532, 536, 527), (627, 629, 540, 521), (516, 523, 535, 538), (521, 540, 545, 528), (531, 520, 534, 537), (594, 597, 532, 518), (577, 519, 533, 579), (523, 562, 565, 535), (479, 556, 564, 543), (543, 564, 563, 525), (477, 551, 562, 523), (484, 552, 558, 500), (535, 565, 554, 480), (525, 563, 555, 478), (607, 614, 551, 477), (480, 554, 548, 474), (591, 598, 549, 475), (590, 599, 550, 476), (475, 549, 557, 496), (622, 630, 552, 484), (496, 557, 559, 501), (611, 615, 561, 497), (502, 560, 561, 512), (624, 631, 553, 508), (508, 553, 559, 515), (520, 577, 579, 534), (498, 575, 578, 545), (470, 570, 577, 520), (545, 578, 576, 528), (468, 568, 573, 495), (495, 573, 575, 498), (528, 576, 574, 499), (610, 616, 572, 494), (456, 566, 572, 488), (534, 579, 571, 473), (606, 617, 570, 470), (473, 571, 567, 466), (588, 600, 568, 468), (589, 601, 569, 469), (467, 566, 601, 589), (466, 567, 600, 588), (481, 560, 599, 590), (474, 548, 598, 591), (516, 538, 597, 594), (463, 533, 596, 586), (533, 519, 595, 596), (458, 516, 594, 584), (548, 503, 593, 598), (560, 502, 592, 599), (451, 474, 591, 583), (457, 481, 590, 580), (502, 467, 589, 592), (503, 466, 588, 593), (538, 464, 587, 597), (450, 463, 586, 581), (519, 461, 585, 595), (602, 458, 584, 618), (567, 450, 581, 600), (464, 451, 583, 587), (566, 456, 582, 601), (605, 454, 582, 619), (461, 605, 619, 585), (455, 602, 618, 580), (469, 569, 617, 606), (499, 574, 616, 610), (500, 558, 615, 611), (476, 550, 614, 607), (550, 505, 613, 614), (558, 514, 612, 615), (457, 604, 609, 489), (459, 603, 608, 490), (491, 500, 611, 609), (514, 499, 610, 612), (574, 490, 608, 616), (455, 476, 607, 602), (505, 469, 606, 613), (580, 618, 604, 457), (569, 454, 605, 617), (585, 619, 603, 459), (511, 556, 631, 624), (478, 555, 630, 622), (524, 542, 629, 627), (479, 543, 628, 623), (471, 524, 627, 620), (543, 525, 626, 628), (555, 510, 625, 630), (472, 511, 624, 621), (525, 478, 622, 626), (556, 479, 623, 631), (510, 471, 620, 625), (542, 472, 621, 629), (644, 642, 635, 634), (650, 651, 639, 638), (649, 647, 637, 636), (652, 653, 633, 632), (659, 649, 636, 652), (658, 648, 633, 653), (656, 643, 640, 655), (643, 645, 641, 640), (638, 639, 645, 643), (650, 638, 643, 656), (651, 635, 642, 657), (642, 644, 656, 657), (632, 633, 648, 646), (655, 640, 649, 659), (640, 641, 647, 649), (641, 654, 658, 647), (639, 651, 657, 645), (634, 650, 656, 644), (645, 657, 654, 641), (647, 658, 653, 637), (646, 659, 652, 632), (636, 637, 653, 652), (634, 635, 651, 650), (659, 658, 654, 655), (655, 654, 657, 656), (646, 648, 658, 659), (684, 682, 663, 662), (668, 669, 667, 666), (681, 677, 665, 664), (670, 671, 661, 660), (679, 681, 664, 670), (678, 680, 661, 671), (677, 678, 671, 665), (676, 679, 670, 660), (664, 665, 671, 670), (662, 663, 669, 668), (684, 687, 675, 672), (686, 682, 673, 674), (676, 680, 673, 672), (660, 661, 680, 676), (672, 675, 679, 676), (674, 673, 680, 678), (666, 667, 685, 683), (668, 666, 683, 687), (669, 663, 682, 686), (667, 669, 686, 685), (662, 668, 687, 684), (672, 673, 682, 684), (687, 686, 674, 675), (675, 674, 678, 679), (677, 681, 679, 678), (683, 685, 686, 687), (689, 693, 697, 695), (694, 695, 697, 696), (688, 689, 695, 694), (693, 692, 696, 697), (692, 688, 694, 696), (692, 693, 691, 690), (689, 688, 692, 693)])
me_plane_001.polygons.foreach_set('use_smooth', [0, 0, 0, 0, 0, 0, 0, 1, 1, 1, 1, 1, 1, 1, 1, 1, 1, 1, 1, 1, 1, 1, 1, 1, 1, 1, 1, 1, 1, 1, 1, 1, 1, 1, 1, 1, 1, 1, 1, 1, 1, 1, 1, 1, 1, 1, 1, 1, 1, 1, 1, 1, 1, 1, 1, 1, 1, 1, 1, 1, 1, 1, 1, 1, 1, 1, 1, 1, 1, 1, 1, 1, 1, 1, 1, 1, 1, 1, 1, 1, 1, 1, 1, 1, 1, 1, 1, 1, 1, 1, 1, 1, 1, 1, 1, 1, 1, 1, 1, 1, 1, 1, 1, 1, 1, 1, 1, 1, 1, 1, 1, 1, 1, 1, 1, 1, 1, 1, 1, 1, 1, 1, 1, 1, 1, 1, 1, 1, 1, 1, 1, 1, 1, 1, 1, 1, 1, 1, 1, 1, 1, 1, 1, 1, 1, 1, 1, 1, 1, 1, 1, 1, 1, 1, 1, 1, 1, 1, 1, 1, 1, 1, 1, 1, 1, 1, 1, 1, 1, 1, 1, 1, 1, 1, 1, 1, 1, 1, 1, 1, 1, 1, 1, 1, 1, 1, 1, 1, 1, 1, 1, 1, 1, 1, 1, 1, 1, 1, 1, 1, 1, 1, 1, 1, 1, 1, 1, 1, 1, 1, 1, 1, 1, 1, 1, 1, 1, 1, 1, 1, 1, 1, 1, 1, 1, 1, 1, 1, 1, 1, 1, 1, 1, 1, 1, 1, 1, 1, 1, 1, 1, 1, 1, 1, 1, 1, 1, 1, 1, 1, 1, 1, 1, 1, 1, 1, 1, 1, 1, 1, 1, 1, 1, 1, 1, 1, 1, 1, 1, 1, 1, 1, 1, 1, 1, 1, 1, 1, 1, 1, 1, 1, 1, 1, 1, 1, 1, 1, 1, 1, 1, 1, 1, 1, 1, 1, 1, 1, 1, 1, 1, 1, 1, 1, 1, 1, 1, 1, 1, 1, 1, 1, 1, 1, 1, 1, 1, 1, 1, 1, 1, 1, 1, 1, 1, 1, 1, 1, 1, 1, 1, 1, 1, 1, 1, 1, 1, 1, 1, 1, 1, 1, 1, 1, 1, 1, 1, 1, 1, 1, 1, 1, 1, 1, 1, 1, 1, 1, 1, 1, 1, 1, 1, 1, 1, 1, 1, 1, 1, 1, 1, 1, 1, 1, 1, 1, 1, 1, 1, 1, 1, 1, 1, 1, 1, 1, 1, 1, 1, 1, 1, 1, 1, 1, 1, 1, 1, 1, 1, 1, 1, 1, 1, 1, 1, 1, 1, 1, 1, 1, 1, 1, 1, 1, 1, 1, 1, 1, 1, 1, 1, 1, 1, 1, 1, 1, 1, 1, 1, 1, 1, 1, 1, 1, 1, 1, 1, 1, 1, 1, 1, 1, 1, 1, 1, 1, 1, 1, 1, 1, 1, 1, 1, 1, 1, 1, 1, 1, 1, 1, 1, 1, 1, 1, 1, 1, 1, 1, 1, 1, 1, 1, 1, 1, 1, 1, 1, 1, 1, 1, 1, 1, 1, 1, 1, 1, 1, 1, 1, 1, 1, 1, 1, 1, 1, 1, 1, 1, 1, 1, 1, 1, 1, 1, 1, 1, 1, 1, 1, 1, 1, 1, 1, 1, 1, 1, 1, 1, 1, 1, 1, 1, 1, 1, 1, 1, 1, 1, 1, 1, 1, 1, 1, 1, 1, 1, 1, 1, 1, 1, 1, 1, 1, 1, 1, 1, 1, 1, 1, 1, 1, 1, 1, 1, 1, 1, 1, 1, 1, 1, 1, 1, 1, 1, 1, 1, 1, 1, 1, 1, 1, 1, 1, 1, 1, 1, 1, 1, 1, 1, 1, 1, 1, 1, 1, 1, 1, 1, 1, 1, 1, 1, 1, 1, 1, 1, 1, 1, 1, 1, 1, 1, 1, 1, 1, 1, 1, 1, 1, 1, 1, 1, 1, 1, 1, 1, 1, 1, 1, 1, 1, 1, 1, 0, 0, 0, 0, 0, 0, 0, 0, 0, 0, 0, 0, 0, 0, 0, 0, 0, 0, 0, 0, 0, 0, 0, 0, 0, 0, 0, 0, 0, 0, 0, 0, 0, 0, 0, 0, 0, 0, 0, 0, 0, 0, 0, 0, 0, 0, 0, 0, 0, 0, 0, 0, 0, 0, 0, 0, 0, 0, 0])
me_plane_001.polygons.foreach_set('material_index', [0, 0, 0, 0, 0, 0, 0, 0, 0, 0, 0, 0, 0, 0, 0, 0, 0, 0, 0, 0, 0, 0, 0, 0, 0, 0, 0, 0, 0, 0, 0, 0, 0, 0, 0, 0, 0, 0, 0, 0, 0, 0, 0, 0, 0, 0, 0, 0, 0, 0, 0, 0, 0, 0, 0, 0, 0, 0, 0, 0, 0, 0, 0, 0, 0, 0, 0, 0, 0, 0, 0, 0, 0, 0, 0, 0, 0, 0, 0, 0, 0, 0, 0, 0, 0, 0, 0, 0, 0, 0, 0, 0, 0, 0, 0, 0, 0, 0, 0, 0, 0, 0, 0, 0, 0, 0, 0, 0, 0, 0, 0, 0, 0, 0, 0, 0, 0, 0, 0, 0, 0, 0, 0, 0, 0, 0, 0, 0, 0, 0, 0, 0, 0, 0, 0, 0, 0, 0, 0, 0, 0, 0, 0, 0, 0, 0, 0, 0, 0, 0, 0, 0, 0, 0, 0, 0, 0, 0, 0, 0, 0, 0, 0, 0, 0, 0, 0, 0, 0, 0, 0, 0, 0, 0, 0, 0, 0, 0, 0, 0, 0, 0, 0, 0, 0, 0, 0, 0, 0, 0, 0, 0, 0, 0, 0, 0, 0, 0, 0, 0, 0, 0, 0, 0, 0, 0, 0, 0, 0, 0, 0, 0, 0, 0, 0, 0, 0, 0, 0, 0, 0, 0, 0, 0, 0, 0, 0, 0, 0, 0, 0, 0, 0, 0, 0, 0, 0, 0, 0, 0, 0, 0, 0, 0, 0, 0, 0, 0, 0, 0, 0, 0, 0, 0, 0, 0, 0, 0, 0, 0, 0, 0, 0, 0, 0, 0, 0, 0, 0, 0, 0, 0, 0, 0, 0, 0, 0, 0, 0, 0, 0, 0, 0, 0, 0, 0, 0, 0, 0, 0, 0, 0, 0, 0, 0, 0, 0, 0, 0, 0, 0, 0, 0, 0, 0, 0, 0, 0, 0, 0, 0, 0, 0, 0, 0, 0, 0, 0, 0, 0, 0, 0, 0, 0, 0, 0, 0, 0, 0, 0, 0, 0, 0, 0, 0, 0, 0, 0, 0, 0, 0, 0, 0, 0, 0, 0, 0, 0, 0, 0, 0, 0, 0, 0, 0, 0, 0, 0, 0, 0, 0, 0, 0, 0, 0, 0, 0, 0, 0, 0, 0, 0, 0, 0, 0, 0, 0, 0, 0, 0, 0, 0, 0, 0, 0, 0, 0, 0, 0, 0, 0, 0, 0, 0, 0, 0, 0, 0, 0, 0, 0, 0, 0, 0, 0, 0, 0, 0, 0, 0, 0, 0, 0, 0, 0, 0, 0, 0, 0, 0, 0, 0, 0, 0, 0, 0, 0, 0, 0, 0, 0, 0, 0, 0, 0, 0, 0, 0, 0, 0, 0, 0, 0, 0, 0, 0, 0, 0, 0, 0, 0, 0, 0, 0, 0, 0, 0, 0, 0, 0, 0, 0, 0, 0, 0, 0, 0, 0, 0, 0, 0, 0, 0, 0, 0, 0, 0, 0, 0, 0, 0, 0, 0, 0, 0, 0, 0, 0, 0, 0, 0, 0, 0, 0, 0, 0, 0, 0, 0, 0, 0, 0, 0, 0, 0, 0, 0, 0, 0, 0, 0, 0, 0, 0, 0, 0, 0, 0, 0, 0, 0, 0, 0, 0, 0, 0, 0, 0, 0, 0, 0, 0, 0, 0, 0, 0, 0, 0, 0, 0, 0, 0, 0, 0, 0, 0, 0, 0, 0, 0, 0, 0, 0, 0, 0, 0, 0, 0, 0, 0, 0, 0, 0, 0, 0, 0, 0, 0, 0, 0, 0, 0, 0, 0, 0, 0, 0, 0, 0, 0, 0, 0, 0, 0, 0, 0, 0, 0, 0, 0, 0, 0, 0, 0, 0, 0, 0, 0, 0, 0, 0, 0, 0, 0, 0, 0, 0, 0, 0, 0, 0, 0, 0, 0, 0, 0, 0, 0, 0, 0, 0, 0, 0, 1, 1, 1, 1, 1, 1, 1, 1, 1, 1, 1, 1, 1, 1, 1, 1, 1, 1, 1, 1, 1, 1, 1, 1, 1, 1, 1, 1, 1, 1, 1, 1, 1, 1, 1, 1, 1, 1, 1, 1, 1, 1, 1, 1, 1, 1, 1, 1, 1, 1, 1, 1, 1, 1, 1, 1, 1, 1, 1])
_uv = me_plane_001.uv_layers.new(name='UVMap')
_uv.uv.foreach_set('vector', [0.0, 0.0, 0.0, 0.0, 0.0, 0.0, 0.0, 0.0, 0.0, 0.0, 1.0, 0.0, 1.0, 0.1276, 0.0, 0.1276, 0.0, 0.0, 0.0, 0.0, 0.0, 0.0, 0.0, 0.0, 1.0, 0.1276, 0.0, 0.1276, 0.0, 0.1276, 1.0, 0.1276, 0.0, 0.0, 0.0, 0.0, 0.0, 0.0, 0.0, 0.0, 0.0, 0.1276, 1.0, 0.1276, 1.0, 1.0, 0.0, 1.0, 0.0, 0.0, 0.0, 0.0, 0.0, 0.0, 1.0, 0.1276, 0.8702, 0.625, 0.875, 0.625, 0.875, 0.75, 0.8702, 0.75, 0.4698, 0.8702, 0.4698, 0.8702, 0.4698, 0.8702, 0.4698, 0.8702, 0.5948, 0.125, 0.625, 0.125, 0.625, 0.25, 0.5948, 0.25, 0.3149, 0.625, 0.375, 0.625, 0.375, 0.75, 0.3149, 0.75, 0.5948, 0.625, 0.625, 0.625, 0.625, 0.75, 0.5948, 0.75, 0.5948, 0.4399, 0.625, 0.4399, 0.625, 0.5, 0.5948, 0.5, 0.5948, 0.2548, 0.625, 0.2548, 0.625, 0.2596, 0.5948, 0.2596, 0.1298, 0.625, 0.1346, 0.625, 0.1346, 0.75, 0.1298, 0.75, 0.4223, 0.75, 0.4698, 0.75, 0.4698, 0.75, 0.4223, 0.75, 0.8654, 0.625, 0.8654, 0.625, 0.8654, 0.75, 0.8654, 0.75, 0.6851, 0.625, 0.7452, 0.625, 0.7452, 0.75, 0.6851, 0.75, 0.5646, 0.9904, 0.5646, 0.9904, 0.5646, 0.9904, 0.5646, 0.9904, 0.5948, 0.3798, 0.625, 0.3798, 0.625, 0.3798, 0.5948, 0.3798, 0.2548, 0.625, 0.2548, 0.625, 0.2548, 0.75, 0.2548, 0.75, 0.5646, 0.3798, 0.5646, 0.3798, 0.5646, 0.3798, 0.5646, 0.3798, 0.5948, 0.0, 0.5646, 0.0, 0.5646, 0.0, 0.5948, 0.0, 0.564, 0.9896, 0.564, 0.9896, 0.564, 0.9896, 0.564, 0.9896, 0.5646, 0.2548, 0.5646, 0.2548, 0.5646, 0.2596, 0.5646, 0.2596, 0.5646, 0.4399, 0.5646, 0.4399, 0.5646, 0.5, 0.5646, 0.5, 0.5646, 0.625, 0.5646, 0.625, 0.5646, 0.75, 0.5646, 0.75, 0.5646, 0.125, 0.5646, 0.125, 0.5646, 0.25, 0.5646, 0.25, 0.5646, 0.8702, 0.5646, 0.8702, 0.5646, 0.8702, 0.5646, 0.8702, 0.6851, 0.75, 0.7452, 0.75, 0.7452, 0.75, 0.6851, 0.75, 0.4223, 0.125, 0.4698, 0.125, 0.4698, 0.25, 0.4223, 0.25, 0.4223, 0.625, 0.4698, 0.625, 0.4698, 0.75, 0.4223, 0.75, 0.4223, 0.4399, 0.4698, 0.4399, 0.4698, 0.5, 0.4223, 0.5, 0.4223, 0.2548, 0.4698, 0.2548, 0.4698, 0.2596, 0.4223, 0.2596, 0.3149, 0.75, 0.375, 0.75, 0.375, 0.75, 0.3149, 0.75, 0.5646, 0.75, 0.5646, 0.75, 0.5646, 0.75, 0.5646, 0.75, 0.4223, 0.3798, 0.4698, 0.3798, 0.4698, 0.3798, 0.4223, 0.3798, 0.5646, 0.8702, 0.5646, 0.8702, 0.5646, 0.8702, 0.5646, 0.8702, 0.5646, 0.9904, 0.5646, 0.9904, 0.5646, 0.9904, 0.5646, 0.9904, 0.4698, 0.8702, 0.4698, 0.8702, 0.4698, 0.8702, 0.4698, 0.8702, 0.4698, 0.9904, 0.4698, 0.9904, 0.4698, 0.9904, 0.4698, 0.9904, 0.5948, 0.9952, 0.625, 0.9952, 0.625, 1.0, 0.5948, 1.0, 0.5948, 0.9904, 0.625, 0.9904, 0.625, 0.9904, 0.5948, 0.9904, 0.5948, 0.8101, 0.625, 0.8101, 0.625, 0.8702, 0.5948, 0.8702, 0.5646, 0.8101, 0.5646, 0.8101, 0.5646, 0.8702, 0.5646, 0.8702, 0.5646, 0.9952, 0.5646, 0.9952, 0.5646, 1.0, 0.5646, 1.0, 0.4223, 0.9952, 0.4698, 0.9952, 0.4698, 1.0, 0.4223, 1.0, 0.4223, 0.9904, 0.4698, 0.9904, 0.4698, 0.9904, 0.4223, 0.9904, 0.4223, 0.8101, 0.4698, 0.8101, 0.4698, 0.8702, 0.4223, 0.8702, 0.4698, 0.9904, 0.4698, 0.9904, 0.4698, 0.9904, 0.4698, 0.9904, 0.2548, 0.75, 0.2548, 0.75, 0.2548, 0.75, 0.2548, 0.75, 0.8654, 0.75, 0.8654, 0.75, 0.8654, 0.75, 0.8654, 0.75, 0.8702, 0.75, 0.875, 0.75, 0.875, 0.75, 0.8702, 0.75, 0.4223, 0.0, 0.375, 0.0, 0.375, 0.0, 0.4223, 0.0, 0.1298, 0.75, 0.1346, 0.75, 0.1346, 0.75, 0.1298, 0.75, 0.4698, 0.0, 0.4698, 0.0, 0.4698, 0.0, 0.4698, 0.0, 0.5948, 0.75, 0.625, 0.75, 0.625, 0.75, 0.5948, 0.75, 0.5646, 0.0, 0.5646, 0.0, 0.5646, 0.0, 0.5646, 0.0, 0.4698, 0.9952, 0.5646, 0.9952, 0.5646, 1.0, 0.4698, 1.0, 0.4698, 0.8101, 0.5646, 0.8101, 0.5646, 0.8702, 0.4698, 0.8702, 0.5646, 0.8702, 0.5646, 0.8702, 0.5646, 0.8702, 0.5646, 0.8702, 0.4698, 0.9904, 0.5646, 0.9904, 0.5646, 0.9904, 0.4698, 0.9904, 0.4698, 0.75, 0.5646, 0.75, 0.5646, 0.75, 0.4698, 0.75, 0.4698, 0.125, 0.5646, 0.125, 0.5646, 0.25, 0.4698, 0.25, 0.4698, 0.625, 0.5646, 0.625, 0.5646, 0.75, 0.4698, 0.75, 0.4698, 0.4399, 0.5646, 0.4399, 0.5646, 0.5, 0.4698, 0.5, 0.4698, 0.2548, 0.5646, 0.2548, 0.5646, 0.2596, 0.4698, 0.2596, 0.4704, 0.9896, 0.564, 0.9896, 0.564, 0.9896, 0.4704, 0.9896, 0.4698, 0.3798, 0.5646, 0.3798, 0.5646, 0.3798, 0.4698, 0.3798, 0.4698, 0.9904, 0.5646, 0.9904, 0.5646, 0.9904, 0.4698, 0.9904, 0.5646, 0.8702, 0.5646, 0.8702, 0.5646, 0.8702, 0.5646, 0.8702, 0.4698, 0.2596, 0.5646, 0.2596, 0.5646, 0.2596, 0.4698, 0.2596, 0.4704, 0.8709, 0.564, 0.8709, 0.564, 0.9896, 0.4704, 0.9896, 0.7452, 0.75, 0.8654, 0.75, 0.8654, 0.75, 0.7452, 0.75, 0.1346, 0.75, 0.1346, 0.75, 0.1346, 0.75, 0.1346, 0.75, 0.4698, 0.8702, 0.4698, 0.9904, 0.4698, 0.9904, 0.4698, 0.8702, 0.4223, 0.8702, 0.4698, 0.8702, 0.4698, 0.9904, 0.4223, 0.9904, 0.5948, 0.8702, 0.625, 0.8702, 0.625, 0.9904, 0.5948, 0.9904, 0.4698, 0.8702, 0.4698, 0.9904, 0.4698, 0.9904, 0.4698, 0.8702, 0.5646, 0.9904, 0.5646, 0.9904, 0.5646, 0.9904, 0.5646, 0.9904, 0.4223, 0.2596, 0.4698, 0.2596, 0.4698, 0.2596, 0.4223, 0.2596, 0.5646, 0.9904, 0.5646, 0.9904, 0.5646, 0.9904, 0.5646, 0.9904, 0.564, 0.8709, 0.564, 0.8709, 0.564, 0.9896, 0.564, 0.9896, 0.5646, 0.2596, 0.5646, 0.2596, 0.5646, 0.2596, 0.5646, 0.2596, 0.1346, 0.625, 0.1346, 0.625, 0.1346, 0.75, 0.1346, 0.75, 0.5948, 0.2596, 0.625, 0.2596, 0.625, 0.2596, 0.5948, 0.2596, 0.7452, 0.625, 0.8654, 0.625, 0.8654, 0.75, 0.7452, 0.75, 0.7452, 0.625, 0.7452, 0.625, 0.7452, 0.75, 0.7452, 0.75, 0.564, 0.8709, 0.564, 0.8709, 0.564, 0.8709, 0.564, 0.8709, 0.4698, 0.8702, 0.4698, 0.8702, 0.4698, 0.8702, 0.4698, 0.8702, 0.5948, 0.8702, 0.625, 0.8702, 0.625, 0.8702, 0.5948, 0.8702, 0.4223, 0.8702, 0.4698, 0.8702, 0.4698, 0.8702, 0.4223, 0.8702, 0.4698, 0.8702, 0.4698, 0.8702, 0.4698, 0.8702, 0.4698, 0.8702, 0.7452, 0.75, 0.7452, 0.75, 0.7452, 0.75, 0.7452, 0.75, 0.4704, 0.8709, 0.564, 0.8709, 0.564, 0.8709, 0.4704, 0.8709, 0.4698, 0.2596, 0.5646, 0.2596, 0.5646, 0.3798, 0.4698, 0.3798, 0.1346, 0.75, 0.2548, 0.75, 0.2548, 0.75, 0.1346, 0.75, 0.5646, 0.9904, 0.5646, 0.8702, 0.5646, 0.8702, 0.5646, 0.9904, 0.4223, 0.2596, 0.4698, 0.2596, 0.4698, 0.3798, 0.4223, 0.3798, 0.5646, 0.9904, 0.5646, 0.8702, 0.5646, 0.8702, 0.5646, 0.9904, 0.5646, 0.2596, 0.5646, 0.2596, 0.5646, 0.3798, 0.5646, 0.3798, 0.1346, 0.625, 0.2548, 0.625, 0.2548, 0.75, 0.1346, 0.75, 0.5948, 0.2596, 0.625, 0.2596, 0.625, 0.3798, 0.5948, 0.3798, 0.4698, 0.2596, 0.4698, 0.2596, 0.4698, 0.3798, 0.4698, 0.3798, 0.4704, 0.8709, 0.4704, 0.8709, 0.4704, 0.8709, 0.4704, 0.8709, 0.4704, 0.8709, 0.4704, 0.8709, 0.4704, 0.9896, 0.4704, 0.9896, 0.4698, 0.2596, 0.4698, 0.2596, 0.4698, 0.2596, 0.4698, 0.2596, 0.4698, 0.9904, 0.4698, 0.9904, 0.4698, 0.9904, 0.4698, 0.9904, 0.4698, 0.3798, 0.4698, 0.3798, 0.4698, 0.3798, 0.4698, 0.3798, 0.4704, 0.9896, 0.4704, 0.9896, 0.4704, 0.9896, 0.4704, 0.9896, 0.4698, 0.2548, 0.4698, 0.2548, 0.4698, 0.2596, 0.4698, 0.2596, 0.4698, 0.4399, 0.4698, 0.4399, 0.4698, 0.5, 0.4698, 0.5, 0.4698, 0.625, 0.4698, 0.625, 0.4698, 0.75, 0.4698, 0.75, 0.4698, 0.125, 0.4698, 0.125, 0.4698, 0.25, 0.4698, 0.25, 0.4698, 0.75, 0.4698, 0.75, 0.4698, 0.75, 0.4698, 0.75, 0.4698, 0.9904, 0.4698, 0.9904, 0.4698, 0.9904, 0.4698, 0.9904, 0.4698, 0.8101, 0.4698, 0.8101, 0.4698, 0.8702, 0.4698, 0.8702, 0.4698, 0.9952, 0.4698, 0.9952, 0.4698, 1.0, 0.4698, 1.0, 0.5646, 0.0, 0.4698, 0.0, 0.4698, 0.0, 0.5646, 0.0, 0.5646, 0.8702, 0.4698, 0.8702, 0.4698, 0.8702, 0.5646, 0.8702, 0.5646, 0.8702, 0.4698, 0.8702, 0.4698, 0.8702, 0.5646, 0.8702, 0.5646, 0.2596, 0.5948, 0.2596, 0.5948, 0.3798, 0.5646, 0.3798, 0.5646, 0.8702, 0.5948, 0.8702, 0.5948, 0.8702, 0.5646, 0.8702, 0.5646, 0.2596, 0.5948, 0.2596, 0.5948, 0.2596, 0.5646, 0.2596, 0.5646, 0.8702, 0.5948, 0.8702, 0.5948, 0.9904, 0.5646, 0.9904, 0.5646, 0.75, 0.5948, 0.75, 0.5948, 0.75, 0.5646, 0.75, 0.5646, 0.8101, 0.5948, 0.8101, 0.5948, 0.8702, 0.5646, 0.8702, 0.5646, 0.9904, 0.5948, 0.9904, 0.5948, 0.9904, 0.5646, 0.9904, 0.5646, 0.9952, 0.5948, 0.9952, 0.5948, 1.0, 0.5646, 1.0, 0.625, 0.0, 0.5948, 0.0, 0.5948, 0.0, 0.625, 0.0, 0.5646, 0.3798, 0.5948, 0.3798, 0.5948, 0.3798, 0.5646, 0.3798, 0.5646, 0.2548, 0.5948, 0.2548, 0.5948, 0.2596, 0.5646, 0.2596, 0.5646, 0.4399, 0.5948, 0.4399, 0.5948, 0.5, 0.5646, 0.5, 0.5646, 0.625, 0.5948, 0.625, 0.5948, 0.75, 0.5646, 0.75, 0.5646, 0.125, 0.5948, 0.125, 0.5948, 0.25, 0.5646, 0.25, 0.5646, 0.0, 0.5948, 0.0, 0.5948, 0.125, 0.5646, 0.125, 0.5646, 0.5, 0.5948, 0.5, 0.5948, 0.625, 0.5646, 0.625, 0.4698, 0.0, 0.4698, 0.0, 0.4698, 0.125, 0.4698, 0.125, 0.4698, 0.5, 0.4698, 0.5, 0.4698, 0.625, 0.4698, 0.625, 0.1346, 0.5, 0.2548, 0.5, 0.2548, 0.625, 0.1346, 0.625, 0.7452, 0.5, 0.7452, 0.5, 0.7452, 0.625, 0.7452, 0.625, 0.7452, 0.5, 0.8654, 0.5, 0.8654, 0.625, 0.7452, 0.625, 0.1346, 0.5, 0.1346, 0.5, 0.1346, 0.625, 0.1346, 0.625, 0.4698, 0.5, 0.5646, 0.5, 0.5646, 0.625, 0.4698, 0.625, 0.4698, 0.0, 0.5646, 0.0, 0.5646, 0.125, 0.4698, 0.125, 0.4223, 0.5, 0.4698, 0.5, 0.4698, 0.625, 0.4223, 0.625, 0.4223, 0.0, 0.4698, 0.0, 0.4698, 0.125, 0.4223, 0.125, 0.5646, 0.0, 0.5646, 0.0, 0.5646, 0.125, 0.5646, 0.125, 0.5646, 0.5, 0.5646, 0.5, 0.5646, 0.625, 0.5646, 0.625, 0.2548, 0.5, 0.2548, 0.5, 0.2548, 0.625, 0.2548, 0.625, 0.6851, 0.5, 0.7452, 0.5, 0.7452, 0.625, 0.6851, 0.625, 0.8654, 0.5, 0.8654, 0.5, 0.8654, 0.625, 0.8654, 0.625, 0.1298, 0.5, 0.1346, 0.5, 0.1346, 0.625, 0.1298, 0.625, 0.5948, 0.5, 0.625, 0.5, 0.625, 0.625, 0.5948, 0.625, 0.3149, 0.5, 0.375, 0.5, 0.375, 0.625, 0.3149, 0.625, 0.5948, 0.0, 0.625, 0.0, 0.625, 0.125, 0.5948, 0.125, 0.8702, 0.5, 0.875, 0.5, 0.875, 0.625, 0.8702, 0.625, 0.8654, 0.5, 0.8702, 0.5, 0.8702, 0.625, 0.8654, 0.625, 0.125, 0.5, 0.1298, 0.5, 0.1298, 0.625, 0.125, 0.625, 0.5646, 0.25, 0.5948, 0.25, 0.5948, 0.2548, 0.5646, 0.2548, 0.5646, 0.9904, 0.5948, 0.9904, 0.5948, 0.9952, 0.5646, 0.9952, 0.4698, 0.9904, 0.4698, 0.9904, 0.4698, 0.9952, 0.4698, 0.9952, 0.4698, 0.25, 0.4698, 0.25, 0.4698, 0.2548, 0.4698, 0.2548, 0.4698, 0.25, 0.5646, 0.25, 0.5646, 0.2548, 0.4698, 0.2548, 0.4698, 0.9904, 0.5646, 0.9904, 0.5646, 0.9952, 0.4698, 0.9952, 0.125, 0.75, 0.1298, 0.75, 0.1298, 0.75, 0.125, 0.75, 0.8654, 0.75, 0.8702, 0.75, 0.8702, 0.75, 0.8654, 0.75, 0.4223, 0.9904, 0.4698, 0.9904, 0.4698, 0.9952, 0.4223, 0.9952, 0.5646, 0.9904, 0.5646, 0.9904, 0.5646, 0.9952, 0.5646, 0.9952, 0.5948, 0.9904, 0.625, 0.9904, 0.625, 0.9952, 0.5948, 0.9952, 0.4223, 0.25, 0.4698, 0.25, 0.4698, 0.2548, 0.4223, 0.2548, 0.5646, 0.25, 0.5646, 0.25, 0.5646, 0.2548, 0.5646, 0.2548, 0.125, 0.625, 0.1298, 0.625, 0.1298, 0.75, 0.125, 0.75, 0.5948, 0.25, 0.625, 0.25, 0.625, 0.2548, 0.5948, 0.2548, 0.8654, 0.625, 0.8702, 0.625, 0.8702, 0.75, 0.8654, 0.75, 0.564, 0.8709, 0.4704, 0.8709, 0.4698, 0.8702, 0.5646, 0.8702, 0.4704, 0.9896, 0.4704, 0.9896, 0.4698, 0.9904, 0.4698, 0.9904, 0.564, 0.9896, 0.564, 0.8709, 0.5646, 0.8702, 0.5646, 0.9904, 0.4704, 0.8709, 0.4704, 0.8709, 0.4698, 0.8702, 0.4698, 0.8702, 0.564, 0.9896, 0.564, 0.9896, 0.5646, 0.9904, 0.5646, 0.9904, 0.4704, 0.8709, 0.4704, 0.9896, 0.4698, 0.9904, 0.4698, 0.8702, 0.4704, 0.9896, 0.564, 0.9896, 0.5646, 0.9904, 0.4698, 0.9904, 0.564, 0.8709, 0.564, 0.8709, 0.5646, 0.8702, 0.5646, 0.8702, 0.4704, 0.9896, 0.4704, 0.9896, 0.4698, 0.9904, 0.4698, 0.9904, 0.4704, 0.8709, 0.4704, 0.8709, 0.4698, 0.8702, 0.4698, 0.8702, 0.564, 0.9896, 0.564, 0.9896, 0.5646, 0.9904, 0.5646, 0.9904, 0.564, 0.8709, 0.564, 0.8709, 0.5646, 0.8702, 0.5646, 0.8702, 0.375, 0.25, 0.4223, 0.25, 0.4223, 0.2548, 0.375, 0.2548, 0.375, 0.9904, 0.4223, 0.9904, 0.4223, 0.9952, 0.375, 0.9952, 0.375, 0.0, 0.4223, 0.0, 0.4223, 0.125, 0.375, 0.125, 0.375, 0.5, 0.4223, 0.5, 0.4223, 0.625, 0.375, 0.625, 0.375, 0.2596, 0.4223, 0.2596, 0.4223, 0.3798, 0.375, 0.3798, 0.375, 0.8702, 0.4223, 0.8702, 0.4223, 0.8702, 0.375, 0.8702, 0.375, 0.2596, 0.4223, 0.2596, 0.4223, 0.2596, 0.375, 0.2596, 0.375, 0.8702, 0.4223, 0.8702, 0.4223, 0.9904, 0.375, 0.9904, 0.4698, 0.0, 0.4223, 0.0, 0.4223, 0.0, 0.4698, 0.0, 0.375, 0.8101, 0.4223, 0.8101, 0.4223, 0.8702, 0.375, 0.8702, 0.375, 0.9904, 0.4223, 0.9904, 0.4223, 0.9904, 0.375, 0.9904, 0.375, 0.9952, 0.4223, 0.9952, 0.4223, 1.0, 0.375, 1.0, 0.375, 0.3798, 0.4223, 0.3798, 0.4223, 0.3798, 0.375, 0.3798, 0.375, 0.2548, 0.4223, 0.2548, 0.4223, 0.2596, 0.375, 0.2596, 0.375, 0.4399, 0.4223, 0.4399, 0.4223, 0.5, 0.375, 0.5, 0.375, 0.625, 0.4223, 0.625, 0.4223, 0.75, 0.375, 0.75, 0.375, 0.125, 0.4223, 0.125, 0.4223, 0.25, 0.375, 0.25, 0.375, 0.75, 0.4223, 0.75, 0.4223, 0.75, 0.375, 0.75, 0.375, 0.3798, 0.4223, 0.3798, 0.4223, 0.4399, 0.375, 0.4399, 0.375, 0.75, 0.4223, 0.75, 0.4223, 0.8101, 0.375, 0.8101, 0.2548, 0.5, 0.3149, 0.5, 0.3149, 0.625, 0.2548, 0.625, 0.625, 0.5, 0.6851, 0.5, 0.6851, 0.625, 0.625, 0.625, 0.5646, 0.3798, 0.5948, 0.3798, 0.5948, 0.4399, 0.5646, 0.4399, 0.5646, 0.75, 0.5948, 0.75, 0.5948, 0.8101, 0.5646, 0.8101, 0.4698, 0.75, 0.4698, 0.75, 0.4698, 0.8101, 0.4698, 0.8101, 0.4698, 0.3798, 0.4698, 0.3798, 0.4698, 0.4399, 0.4698, 0.4399, 0.4698, 0.3798, 0.5646, 0.3798, 0.5646, 0.4399, 0.4698, 0.4399, 0.4698, 0.75, 0.5646, 0.75, 0.5646, 0.8101, 0.4698, 0.8101, 0.4223, 0.75, 0.4698, 0.75, 0.4698, 0.8101, 0.4223, 0.8101, 0.5646, 0.75, 0.5646, 0.75, 0.5646, 0.8101, 0.5646, 0.8101, 0.5948, 0.75, 0.625, 0.75, 0.625, 0.8101, 0.5948, 0.8101, 0.2548, 0.75, 0.3149, 0.75, 0.3149, 0.75, 0.2548, 0.75, 0.4223, 0.3798, 0.4698, 0.3798, 0.4698, 0.4399, 0.4223, 0.4399, 0.625, 0.75, 0.6851, 0.75, 0.6851, 0.75, 0.625, 0.75, 0.5646, 0.3798, 0.5646, 0.3798, 0.5646, 0.4399, 0.5646, 0.4399, 0.625, 0.625, 0.6851, 0.625, 0.6851, 0.75, 0.625, 0.75, 0.5948, 0.3798, 0.625, 0.3798, 0.625, 0.4399, 0.5948, 0.4399, 0.2548, 0.625, 0.3149, 0.625, 0.3149, 0.75, 0.2548, 0.75, 0.8702, 0.625, 0.875, 0.625, 0.875, 0.75, 0.8702, 0.75, 0.4698, 0.8702, 0.4698, 0.8702, 0.4698, 0.8702, 0.4698, 0.8702, 0.5948, 0.125, 0.625, 0.125, 0.625, 0.25, 0.5948, 0.25, 0.3149, 0.625, 0.375, 0.625, 0.375, 0.75, 0.3149, 0.75, 0.5948, 0.625, 0.625, 0.625, 0.625, 0.75, 0.5948, 0.75, 0.5948, 0.4399, 0.625, 0.4399, 0.625, 0.5, 0.5948, 0.5, 0.5948, 0.2548, 0.625, 0.2548, 0.625, 0.2596, 0.5948, 0.2596, 0.1298, 0.625, 0.1346, 0.625, 0.1346, 0.75, 0.1298, 0.75, 0.4224, 0.75, 0.4698, 0.75, 0.4698, 0.75, 0.4224, 0.75, 0.8654, 0.625, 0.8654, 0.625, 0.8654, 0.75, 0.8654, 0.75, 0.6851, 0.625, 0.7452, 0.625, 0.7452, 0.75, 0.6851, 0.75, 0.5646, 0.9904, 0.5646, 0.9904, 0.5646, 0.9904, 0.5646, 0.9904, 0.5948, 0.3798, 0.625, 0.3798, 0.625, 0.3798, 0.5948, 0.3798, 0.2548, 0.625, 0.2548, 0.625, 0.2548, 0.75, 0.2548, 0.75, 0.5646, 0.3798, 0.5646, 0.3798, 0.5646, 0.3798, 0.5646, 0.3798, 0.5948, 0.0, 0.5646, 0.0, 0.5646, 0.0, 0.5948, 0.0, 0.564, 0.9896, 0.564, 0.9896, 0.564, 0.9896, 0.564, 0.9896, 0.5646, 0.2548, 0.5646, 0.2548, 0.5646, 0.2596, 0.5646, 0.2596, 0.5646, 0.4399, 0.5646, 0.4399, 0.5646, 0.5, 0.5646, 0.5, 0.5646, 0.625, 0.5646, 0.625, 0.5646, 0.75, 0.5646, 0.75, 0.5646, 0.125, 0.5646, 0.125, 0.5646, 0.25, 0.5646, 0.25, 0.5646, 0.8702, 0.5646, 0.8702, 0.5646, 0.8702, 0.5646, 0.8702, 0.6851, 0.75, 0.7452, 0.75, 0.7452, 0.75, 0.6851, 0.75, 0.4224, 0.125, 0.4698, 0.125, 0.4698, 0.25, 0.4224, 0.25, 0.4224, 0.625, 0.4698, 0.625, 0.4698, 0.75, 0.4224, 0.75, 0.4224, 0.4399, 0.4698, 0.4399, 0.4698, 0.5, 0.4224, 0.5, 0.4224, 0.2548, 0.4698, 0.2548, 0.4698, 0.2596, 0.4224, 0.2596, 0.3149, 0.75, 0.375, 0.75, 0.375, 0.75, 0.3149, 0.75, 0.5646, 0.75, 0.5646, 0.75, 0.5646, 0.75, 0.5646, 0.75, 0.4224, 0.3798, 0.4698, 0.3798, 0.4698, 0.3798, 0.4224, 0.3798, 0.5646, 0.8702, 0.5646, 0.8702, 0.5646, 0.8702, 0.5646, 0.8702, 0.5646, 0.9904, 0.5646, 0.9904, 0.5646, 0.9904, 0.5646, 0.9904, 0.4698, 0.8702, 0.4698, 0.8702, 0.4698, 0.8702, 0.4698, 0.8702, 0.4698, 0.9904, 0.4698, 0.9904, 0.4698, 0.9904, 0.4698, 0.9904, 0.5948, 0.9952, 0.625, 0.9952, 0.625, 1.0, 0.5948, 1.0, 0.5948, 0.9904, 0.625, 0.9904, 0.625, 0.9904, 0.5948, 0.9904, 0.5948, 0.8101, 0.625, 0.8101, 0.625, 0.8702, 0.5948, 0.8702, 0.5646, 0.8101, 0.5646, 0.8101, 0.5646, 0.8702, 0.5646, 0.8702, 0.5646, 0.9952, 0.5646, 0.9952, 0.5646, 1.0, 0.5646, 1.0, 0.4224, 0.9952, 0.4698, 0.9952, 0.4698, 1.0, 0.4224, 1.0, 0.4224, 0.9904, 0.4698, 0.9904, 0.4698, 0.9904, 0.4224, 0.9904, 0.4224, 0.8101, 0.4698, 0.8101, 0.4698, 0.8702, 0.4224, 0.8702, 0.4698, 0.9904, 0.4698, 0.9904, 0.4698, 0.9904, 0.4698, 0.9904, 0.2548, 0.75, 0.2548, 0.75, 0.2548, 0.75, 0.2548, 0.75, 0.8654, 0.75, 0.8654, 0.75, 0.8654, 0.75, 0.8654, 0.75, 0.8702, 0.75, 0.875, 0.75, 0.875, 0.75, 0.8702, 0.75, 0.4224, 0.0, 0.375, 0.0, 0.375, 0.0, 0.4224, 0.0, 0.1298, 0.75, 0.1346, 0.75, 0.1346, 0.75, 0.1298, 0.75, 0.4698, 0.0, 0.4698, 0.0, 0.4698, 0.0, 0.4698, 0.0, 0.5948, 0.75, 0.625, 0.75, 0.625, 0.75, 0.5948, 0.75, 0.5646, 0.0, 0.5646, 0.0, 0.5646, 0.0, 0.5646, 0.0, 0.4698, 0.9952, 0.5646, 0.9952, 0.5646, 1.0, 0.4698, 1.0, 0.4698, 0.8101, 0.5646, 0.8101, 0.5646, 0.8702, 0.4698, 0.8702, 0.5646, 0.8702, 0.5646, 0.8702, 0.5646, 0.8702, 0.5646, 0.8702, 0.4698, 0.9904, 0.5646, 0.9904, 0.5646, 0.9904, 0.4698, 0.9904, 0.4698, 0.75, 0.5646, 0.75, 0.5646, 0.75, 0.4698, 0.75, 0.4698, 0.125, 0.5646, 0.125, 0.5646, 0.25, 0.4698, 0.25, 0.4698, 0.625, 0.5646, 0.625, 0.5646, 0.75, 0.4698, 0.75, 0.4698, 0.4399, 0.5646, 0.4399, 0.5646, 0.5, 0.4698, 0.5, 0.4698, 0.2548, 0.5646, 0.2548, 0.5646, 0.2596, 0.4698, 0.2596, 0.4704, 0.9896, 0.564, 0.9896, 0.564, 0.9896, 0.4704, 0.9896, 0.4698, 0.3798, 0.5646, 0.3798, 0.5646, 0.3798, 0.4698, 0.3798, 0.4698, 0.9904, 0.5646, 0.9904, 0.5646, 0.9904, 0.4698, 0.9904, 0.5646, 0.8702, 0.5646, 0.8702, 0.5646, 0.8702, 0.5646, 0.8702, 0.4698, 0.2596, 0.5646, 0.2596, 0.5646, 0.2596, 0.4698, 0.2596, 0.4704, 0.8709, 0.564, 0.8709, 0.564, 0.9896, 0.4704, 0.9896, 0.7452, 0.75, 0.8654, 0.75, 0.8654, 0.75, 0.7452, 0.75, 0.1346, 0.75, 0.1346, 0.75, 0.1346, 0.75, 0.1346, 0.75, 0.4698, 0.8702, 0.4698, 0.9904, 0.4698, 0.9904, 0.4698, 0.8702, 0.4224, 0.8702, 0.4698, 0.8702, 0.4698, 0.9904, 0.4224, 0.9904, 0.5948, 0.8702, 0.625, 0.8702, 0.625, 0.9904, 0.5948, 0.9904, 0.4698, 0.8702, 0.4698, 0.9904, 0.4698, 0.9904, 0.4698, 0.8702, 0.5646, 0.9904, 0.5646, 0.9904, 0.5646, 0.9904, 0.5646, 0.9904, 0.4224, 0.2596, 0.4698, 0.2596, 0.4698, 0.2596, 0.4224, 0.2596, 0.5646, 0.9904, 0.5646, 0.9904, 0.5646, 0.9904, 0.5646, 0.9904, 0.564, 0.8709, 0.564, 0.8709, 0.564, 0.9896, 0.564, 0.9896, 0.5646, 0.2596, 0.5646, 0.2596, 0.5646, 0.2596, 0.5646, 0.2596, 0.1346, 0.625, 0.1346, 0.625, 0.1346, 0.75, 0.1346, 0.75, 0.5948, 0.2596, 0.625, 0.2596, 0.625, 0.2596, 0.5948, 0.2596, 0.7452, 0.625, 0.8654, 0.625, 0.8654, 0.75, 0.7452, 0.75, 0.7452, 0.625, 0.7452, 0.625, 0.7452, 0.75, 0.7452, 0.75, 0.564, 0.8709, 0.564, 0.8709, 0.564, 0.8709, 0.564, 0.8709, 0.4698, 0.8702, 0.4698, 0.8702, 0.4698, 0.8702, 0.4698, 0.8702, 0.5948, 0.8702, 0.625, 0.8702, 0.625, 0.8702, 0.5948, 0.8702, 0.4224, 0.8702, 0.4698, 0.8702, 0.4698, 0.8702, 0.4224, 0.8702, 0.4698, 0.8702, 0.4698, 0.8702, 0.4698, 0.8702, 0.4698, 0.8702, 0.7452, 0.75, 0.7452, 0.75, 0.7452, 0.75, 0.7452, 0.75, 0.4704, 0.8709, 0.564, 0.8709, 0.564, 0.8709, 0.4704, 0.8709, 0.4698, 0.2596, 0.5646, 0.2596, 0.5646, 0.3798, 0.4698, 0.3798, 0.1346, 0.75, 0.2548, 0.75, 0.2548, 0.75, 0.1346, 0.75, 0.5646, 0.9904, 0.5646, 0.8702, 0.5646, 0.8702, 0.5646, 0.9904, 0.4224, 0.2596, 0.4698, 0.2596, 0.4698, 0.3798, 0.4224, 0.3798, 0.5646, 0.9904, 0.5646, 0.8702, 0.5646, 0.8702, 0.5646, 0.9904, 0.5646, 0.2596, 0.5646, 0.2596, 0.5646, 0.3798, 0.5646, 0.3798, 0.1346, 0.625, 0.2548, 0.625, 0.2548, 0.75, 0.1346, 0.75, 0.5948, 0.2596, 0.625, 0.2596, 0.625, 0.3798, 0.5948, 0.3798, 0.4698, 0.2596, 0.4698, 0.2596, 0.4698, 0.3798, 0.4698, 0.3798, 0.4704, 0.8709, 0.4704, 0.8709, 0.4704, 0.8709, 0.4704, 0.8709, 0.4704, 0.8709, 0.4704, 0.8709, 0.4704, 0.9896, 0.4704, 0.9896, 0.4698, 0.2596, 0.4698, 0.2596, 0.4698, 0.2596, 0.4698, 0.2596, 0.4698, 0.9904, 0.4698, 0.9904, 0.4698, 0.9904, 0.4698, 0.9904, 0.4698, 0.3798, 0.4698, 0.3798, 0.4698, 0.3798, 0.4698, 0.3798, 0.4704, 0.9896, 0.4704, 0.9896, 0.4704, 0.9896, 0.4704, 0.9896, 0.4698, 0.2548, 0.4698, 0.2548, 0.4698, 0.2596, 0.4698, 0.2596, 0.4698, 0.4399, 0.4698, 0.4399, 0.4698, 0.5, 0.4698, 0.5, 0.4698, 0.625, 0.4698, 0.625, 0.4698, 0.75, 0.4698, 0.75, 0.4698, 0.125, 0.4698, 0.125, 0.4698, 0.25, 0.4698, 0.25, 0.4698, 0.75, 0.4698, 0.75, 0.4698, 0.75, 0.4698, 0.75, 0.4698, 0.9904, 0.4698, 0.9904, 0.4698, 0.9904, 0.4698, 0.9904, 0.4698, 0.8101, 0.4698, 0.8101, 0.4698, 0.8702, 0.4698, 0.8702, 0.4698, 0.9952, 0.4698, 0.9952, 0.4698, 1.0, 0.4698, 1.0, 0.5646, 0.0, 0.4698, 0.0, 0.4698, 0.0, 0.5646, 0.0, 0.5646, 0.8702, 0.4698, 0.8702, 0.4698, 0.8702, 0.5646, 0.8702, 0.5646, 0.8702, 0.4698, 0.8702, 0.4698, 0.8702, 0.5646, 0.8702, 0.5646, 0.2596, 0.5948, 0.2596, 0.5948, 0.3798, 0.5646, 0.3798, 0.5646, 0.8702, 0.5948, 0.8702, 0.5948, 0.8702, 0.5646, 0.8702, 0.5646, 0.2596, 0.5948, 0.2596, 0.5948, 0.2596, 0.5646, 0.2596, 0.5646, 0.8702, 0.5948, 0.8702, 0.5948, 0.9904, 0.5646, 0.9904, 0.5646, 0.75, 0.5948, 0.75, 0.5948, 0.75, 0.5646, 0.75, 0.5646, 0.8101, 0.5948, 0.8101, 0.5948, 0.8702, 0.5646, 0.8702, 0.5646, 0.9904, 0.5948, 0.9904, 0.5948, 0.9904, 0.5646, 0.9904, 0.5646, 0.9952, 0.5948, 0.9952, 0.5948, 1.0, 0.5646, 1.0, 0.625, 0.0, 0.5948, 0.0, 0.5948, 0.0, 0.625, 0.0, 0.5646, 0.3798, 0.5948, 0.3798, 0.5948, 0.3798, 0.5646, 0.3798, 0.5646, 0.2548, 0.5948, 0.2548, 0.5948, 0.2596, 0.5646, 0.2596, 0.5646, 0.4399, 0.5948, 0.4399, 0.5948, 0.5, 0.5646, 0.5, 0.5646, 0.625, 0.5948, 0.625, 0.5948, 0.75, 0.5646, 0.75, 0.5646, 0.125, 0.5948, 0.125, 0.5948, 0.25, 0.5646, 0.25, 0.5646, 0.0, 0.5948, 0.0, 0.5948, 0.125, 0.5646, 0.125, 0.5646, 0.5, 0.5948, 0.5, 0.5948, 0.625, 0.5646, 0.625, 0.4698, 0.0, 0.4698, 0.0, 0.4698, 0.125, 0.4698, 0.125, 0.4698, 0.5, 0.4698, 0.5, 0.4698, 0.625, 0.4698, 0.625, 0.1346, 0.5, 0.2548, 0.5, 0.2548, 0.625, 0.1346, 0.625, 0.7452, 0.5, 0.7452, 0.5, 0.7452, 0.625, 0.7452, 0.625, 0.7452, 0.5, 0.8654, 0.5, 0.8654, 0.625, 0.7452, 0.625, 0.1346, 0.5, 0.1346, 0.5, 0.1346, 0.625, 0.1346, 0.625, 0.4698, 0.5, 0.5646, 0.5, 0.5646, 0.625, 0.4698, 0.625, 0.4698, 0.0, 0.5646, 0.0, 0.5646, 0.125, 0.4698, 0.125, 0.4224, 0.5, 0.4698, 0.5, 0.4698, 0.625, 0.4224, 0.625, 0.4224, 0.0, 0.4698, 0.0, 0.4698, 0.125, 0.4224, 0.125, 0.5646, 0.0, 0.5646, 0.0, 0.5646, 0.125, 0.5646, 0.125, 0.5646, 0.5, 0.5646, 0.5, 0.5646, 0.625, 0.5646, 0.625, 0.2548, 0.5, 0.2548, 0.5, 0.2548, 0.625, 0.2548, 0.625, 0.6851, 0.5, 0.7452, 0.5, 0.7452, 0.625, 0.6851, 0.625, 0.8654, 0.5, 0.8654, 0.5, 0.8654, 0.625, 0.8654, 0.625, 0.1298, 0.5, 0.1346, 0.5, 0.1346, 0.625, 0.1298, 0.625, 0.5948, 0.5, 0.625, 0.5, 0.625, 0.625, 0.5948, 0.625, 0.3149, 0.5, 0.375, 0.5, 0.375, 0.625, 0.3149, 0.625, 0.5948, 0.0, 0.625, 0.0, 0.625, 0.125, 0.5948, 0.125, 0.8702, 0.5, 0.875, 0.5, 0.875, 0.625, 0.8702, 0.625, 0.8654, 0.5, 0.8702, 0.5, 0.8702, 0.625, 0.8654, 0.625, 0.125, 0.5, 0.1298, 0.5, 0.1298, 0.625, 0.125, 0.625, 0.5646, 0.25, 0.5948, 0.25, 0.5948, 0.2548, 0.5646, 0.2548, 0.5646, 0.9904, 0.5948, 0.9904, 0.5948, 0.9952, 0.5646, 0.9952, 0.4698, 0.9904, 0.4698, 0.9904, 0.4698, 0.9952, 0.4698, 0.9952, 0.4698, 0.25, 0.4698, 0.25, 0.4698, 0.2548, 0.4698, 0.2548, 0.4698, 0.25, 0.5646, 0.25, 0.5646, 0.2548, 0.4698, 0.2548, 0.4698, 0.9904, 0.5646, 0.9904, 0.5646, 0.9952, 0.4698, 0.9952, 0.125, 0.75, 0.1298, 0.75, 0.1298, 0.75, 0.125, 0.75, 0.8654, 0.75, 0.8702, 0.75, 0.8702, 0.75, 0.8654, 0.75, 0.4224, 0.9904, 0.4698, 0.9904, 0.4698, 0.9952, 0.4224, 0.9952, 0.5646, 0.9904, 0.5646, 0.9904, 0.5646, 0.9952, 0.5646, 0.9952, 0.5948, 0.9904, 0.625, 0.9904, 0.625, 0.9952, 0.5948, 0.9952, 0.4224, 0.25, 0.4698, 0.25, 0.4698, 0.2548, 0.4224, 0.2548, 0.5646, 0.25, 0.5646, 0.25, 0.5646, 0.2548, 0.5646, 0.2548, 0.125, 0.625, 0.1298, 0.625, 0.1298, 0.75, 0.125, 0.75, 0.5948, 0.25, 0.625, 0.25, 0.625, 0.2548, 0.5948, 0.2548, 0.8654, 0.625, 0.8702, 0.625, 0.8702, 0.75, 0.8654, 0.75, 0.564, 0.8709, 0.4704, 0.8709, 0.4698, 0.8702, 0.5646, 0.8702, 0.4704, 0.9896, 0.4704, 0.9896, 0.4698, 0.9904, 0.4698, 0.9904, 0.564, 0.9896, 0.564, 0.8709, 0.5646, 0.8702, 0.5646, 0.9904, 0.4704, 0.8709, 0.4704, 0.8709, 0.4698, 0.8702, 0.4698, 0.8702, 0.564, 0.9896, 0.564, 0.9896, 0.5646, 0.9904, 0.5646, 0.9904, 0.4704, 0.8709, 0.4704, 0.9896, 0.4698, 0.9904, 0.4698, 0.8702, 0.4704, 0.9896, 0.564, 0.9896, 0.5646, 0.9904, 0.4698, 0.9904, 0.564, 0.8709, 0.564, 0.8709, 0.5646, 0.8702, 0.5646, 0.8702, 0.4704, 0.9896, 0.4704, 0.9896, 0.4698, 0.9904, 0.4698, 0.9904, 0.4704, 0.8709, 0.4704, 0.8709, 0.4698, 0.8702, 0.4698, 0.8702, 0.564, 0.9896, 0.564, 0.9896, 0.5646, 0.9904, 0.5646, 0.9904, 0.564, 0.8709, 0.564, 0.8709, 0.5646, 0.8702, 0.5646, 0.8702, 0.375, 0.25, 0.4224, 0.25, 0.4224, 0.2548, 0.375, 0.2548, 0.375, 0.9904, 0.4224, 0.9904, 0.4224, 0.9952, 0.375, 0.9952, 0.375, 0.0, 0.4224, 0.0, 0.4224, 0.125, 0.375, 0.125, 0.375, 0.5, 0.4224, 0.5, 0.4224, 0.625, 0.375, 0.625, 0.375, 0.2596, 0.4224, 0.2596, 0.4224, 0.3798, 0.375, 0.3798, 0.375, 0.8702, 0.4224, 0.8702, 0.4224, 0.8702, 0.375, 0.8702, 0.375, 0.2596, 0.4224, 0.2596, 0.4224, 0.2596, 0.375, 0.2596, 0.375, 0.8702, 0.4224, 0.8702, 0.4224, 0.9904, 0.375, 0.9904, 0.4698, 0.0, 0.4224, 0.0, 0.4224, 0.0, 0.4698, 0.0, 0.375, 0.8101, 0.4224, 0.8101, 0.4224, 0.8702, 0.375, 0.8702, 0.375, 0.9904, 0.4224, 0.9904, 0.4224, 0.9904, 0.375, 0.9904, 0.375, 0.9952, 0.4224, 0.9952, 0.4224, 1.0, 0.375, 1.0, 0.375, 0.3798, 0.4224, 0.3798, 0.4224, 0.3798, 0.375, 0.3798, 0.375, 0.2548, 0.4224, 0.2548, 0.4224, 0.2596, 0.375, 0.2596, 0.375, 0.4399, 0.4224, 0.4399, 0.4224, 0.5, 0.375, 0.5, 0.375, 0.625, 0.4224, 0.625, 0.4224, 0.75, 0.375, 0.75, 0.375, 0.125, 0.4224, 0.125, 0.4224, 0.25, 0.375, 0.25, 0.375, 0.75, 0.4224, 0.75, 0.4224, 0.75, 0.375, 0.75, 0.375, 0.3798, 0.4224, 0.3798, 0.4224, 0.4399, 0.375, 0.4399, 0.375, 0.75, 0.4224, 0.75, 0.4224, 0.8101, 0.375, 0.8101, 0.2548, 0.5, 0.3149, 0.5, 0.3149, 0.625, 0.2548, 0.625, 0.625, 0.5, 0.6851, 0.5, 0.6851, 0.625, 0.625, 0.625, 0.5646, 0.3798, 0.5948, 0.3798, 0.5948, 0.4399, 0.5646, 0.4399, 0.5646, 0.75, 0.5948, 0.75, 0.5948, 0.8101, 0.5646, 0.8101, 0.4698, 0.75, 0.4698, 0.75, 0.4698, 0.8101, 0.4698, 0.8101, 0.4698, 0.3798, 0.4698, 0.3798, 0.4698, 0.4399, 0.4698, 0.4399, 0.4698, 0.3798, 0.5646, 0.3798, 0.5646, 0.4399, 0.4698, 0.4399, 0.4698, 0.75, 0.5646, 0.75, 0.5646, 0.8101, 0.4698, 0.8101, 0.4224, 0.75, 0.4698, 0.75, 0.4698, 0.8101, 0.4224, 0.8101, 0.5646, 0.75, 0.5646, 0.75, 0.5646, 0.8101, 0.5646, 0.8101, 0.5948, 0.75, 0.625, 0.75, 0.625, 0.8101, 0.5948, 0.8101, 0.2548, 0.75, 0.3149, 0.75, 0.3149, 0.75, 0.2548, 0.75, 0.4224, 0.3798, 0.4698, 0.3798, 0.4698, 0.4399, 0.4224, 0.4399, 0.625, 0.75, 0.6851, 0.75, 0.6851, 0.75, 0.625, 0.75, 0.5646, 0.3798, 0.5646, 0.3798, 0.5646, 0.4399, 0.5646, 0.4399, 0.625, 0.625, 0.6851, 0.625, 0.6851, 0.75, 0.625, 0.75, 0.5948, 0.3798, 0.625, 0.3798, 0.625, 0.4399, 0.5948, 0.4399, 0.2548, 0.625, 0.3149, 0.625, 0.3149, 0.75, 0.2548, 0.75, 0.8702, 0.625, 0.875, 0.625, 0.875, 0.75, 0.8702, 0.75, 0.4698, 0.8702, 0.4698, 0.8702, 0.4698, 0.8702, 0.4698, 0.8702, 0.5948, 0.125, 0.625, 0.125, 0.625, 0.25, 0.5948, 0.25, 0.2548, 0.625, 0.375, 0.625, 0.375, 0.75, 0.2548, 0.75, 0.5948, 0.625, 0.625, 0.625, 0.625, 0.75, 0.5948, 0.75, 0.5948, 0.3798, 0.625, 0.3798, 0.625, 0.5, 0.5948, 0.5, 0.5948, 0.2548, 0.625, 0.2548, 0.625, 0.2596, 0.5948, 0.2596, 0.1298, 0.625, 0.1346, 0.625, 0.1346, 0.75, 0.1298, 0.75, 0.375, 0.75, 0.4698, 0.75, 0.4698, 0.75, 0.375, 0.75, 0.8654, 0.625, 0.8654, 0.625, 0.8654, 0.75, 0.8654, 0.75, 0.625, 0.625, 0.7452, 0.625, 0.7452, 0.75, 0.625, 0.75, 0.5646, 0.9904, 0.5646, 0.9904, 0.5646, 0.9904, 0.5646, 0.9904, 0.5948, 0.3798, 0.625, 0.3798, 0.625, 0.3798, 0.5948, 0.3798, 0.2548, 0.625, 0.2548, 0.625, 0.2548, 0.75, 0.2548, 0.75, 0.5646, 0.3798, 0.5646, 0.3798, 0.5646, 0.3798, 0.5646, 0.3798, 0.5948, 0.0, 0.5646, 0.0, 0.5646, 0.0, 0.5948, 0.0, 0.564, 0.9896, 0.564, 0.9896, 0.564, 0.9896, 0.564, 0.9896, 0.5646, 0.2548, 0.5646, 0.2548, 0.5646, 0.2596, 0.5646, 0.2596, 0.5646, 0.3798, 0.5646, 0.3798, 0.5646, 0.5, 0.5646, 0.5, 0.5646, 0.625, 0.5646, 0.625, 0.5646, 0.75, 0.5646, 0.75, 0.5646, 0.125, 0.5646, 0.125, 0.5646, 0.25, 0.5646, 0.25, 0.5646, 0.8702, 0.5646, 0.8702, 0.5646, 0.8702, 0.5646, 0.8702, 0.625, 0.75, 0.7452, 0.75, 0.7452, 0.75, 0.625, 0.75, 0.375, 0.125, 0.4698, 0.125, 0.4698, 0.25, 0.375, 0.25, 0.375, 0.625, 0.4698, 0.625, 0.4698, 0.75, 0.375, 0.75, 0.375, 0.3798, 0.4698, 0.3798, 0.4698, 0.5, 0.375, 0.5, 0.375, 0.2548, 0.4698, 0.2548, 0.4698, 0.2596, 0.375, 0.2596, 0.2548, 0.75, 0.375, 0.75, 0.375, 0.75, 0.2548, 0.75, 0.5646, 0.75, 0.5646, 0.75, 0.5646, 0.75, 0.5646, 0.75, 0.375, 0.3798, 0.4698, 0.3798, 0.4698, 0.3798, 0.375, 0.3798, 0.5646, 0.8702, 0.5646, 0.8702, 0.5646, 0.8702, 0.5646, 0.8702, 0.5646, 0.9904, 0.5646, 0.9904, 0.5646, 0.9904, 0.5646, 0.9904, 0.4698, 0.8702, 0.4698, 0.8702, 0.4698, 0.8702, 0.4698, 0.8702, 0.4698, 0.9904, 0.4698, 0.9904, 0.4698, 0.9904, 0.4698, 0.9904, 0.5948, 0.9952, 0.625, 0.9952, 0.625, 1.0, 0.5948, 1.0, 0.5948, 0.9904, 0.625, 0.9904, 0.625, 0.9904, 0.5948, 0.9904, 0.5948, 0.75, 0.625, 0.75, 0.625, 0.8702, 0.5948, 0.8702, 0.5646, 0.75, 0.5646, 0.75, 0.5646, 0.8702, 0.5646, 0.8702, 0.5646, 0.9952, 0.5646, 0.9952, 0.5646, 1.0, 0.5646, 1.0, 0.375, 0.9952, 0.4698, 0.9952, 0.4698, 1.0, 0.375, 1.0, 0.375, 0.9904, 0.4698, 0.9904, 0.4698, 0.9904, 0.375, 0.9904, 0.375, 0.75, 0.4698, 0.75, 0.4698, 0.8702, 0.375, 0.8702, 0.4698, 0.9904, 0.4698, 0.9904, 0.4698, 0.9904, 0.4698, 0.9904, 0.2548, 0.75, 0.2548, 0.75, 0.2548, 0.75, 0.2548, 0.75, 0.8654, 0.75, 0.8654, 0.75, 0.8654, 0.75, 0.8654, 0.75, 0.8702, 0.75, 0.875, 0.75, 0.875, 0.75, 0.8702, 0.75, 0.4698, 0.0, 0.375, 0.0, 0.375, 0.0, 0.4698, 0.0, 0.1298, 0.75, 0.1346, 0.75, 0.1346, 0.75, 0.1298, 0.75, 0.4698, 0.0, 0.4698, 0.0, 0.4698, 0.0, 0.4698, 0.0, 0.5948, 0.75, 0.625, 0.75, 0.625, 0.75, 0.5948, 0.75, 0.5646, 0.0, 0.5646, 0.0, 0.5646, 0.0, 0.5646, 0.0, 0.4698, 0.9952, 0.5646, 0.9952, 0.5646, 1.0, 0.4698, 1.0, 0.4698, 0.75, 0.5646, 0.75, 0.5646, 0.8702, 0.4698, 0.8702, 0.5646, 0.8702, 0.5646, 0.8702, 0.5646, 0.8702, 0.5646, 0.8702, 0.4698, 0.9904, 0.5646, 0.9904, 0.5646, 0.9904, 0.4698, 0.9904, 0.4698, 0.75, 0.5646, 0.75, 0.5646, 0.75, 0.4698, 0.75, 0.4698, 0.125, 0.5646, 0.125, 0.5646, 0.25, 0.4698, 0.25, 0.4698, 0.625, 0.5646, 0.625, 0.5646, 0.75, 0.4698, 0.75, 0.4698, 0.3798, 0.5646, 0.3798, 0.5646, 0.5, 0.4698, 0.5, 0.4698, 0.2548, 0.5646, 0.2548, 0.5646, 0.2596, 0.4698, 0.2596, 0.4704, 0.9896, 0.564, 0.9896, 0.564, 0.9896, 0.4704, 0.9896, 0.4698, 0.3798, 0.5646, 0.3798, 0.5646, 0.3798, 0.4698, 0.3798, 0.4698, 0.9904, 0.5646, 0.9904, 0.5646, 0.9904, 0.4698, 0.9904, 0.5646, 0.8702, 0.5646, 0.8702, 0.5646, 0.8702, 0.5646, 0.8702, 0.4698, 0.2596, 0.5646, 0.2596, 0.5646, 0.2596, 0.4698, 0.2596, 0.4704, 0.8709, 0.564, 0.8709, 0.564, 0.9896, 0.4704, 0.9896, 0.7452, 0.75, 0.8654, 0.75, 0.8654, 0.75, 0.7452, 0.75, 0.1346, 0.75, 0.1346, 0.75, 0.1346, 0.75, 0.1346, 0.75, 0.4698, 0.8702, 0.4698, 0.9904, 0.4698, 0.9904, 0.4698, 0.8702, 0.375, 0.8702, 0.4698, 0.8702, 0.4698, 0.9904, 0.375, 0.9904, 0.5948, 0.8702, 0.625, 0.8702, 0.625, 0.9904, 0.5948, 0.9904, 0.4698, 0.8702, 0.4698, 0.9904, 0.4698, 0.9904, 0.4698, 0.8702, 0.5646, 0.9904, 0.5646, 0.9904, 0.5646, 0.9904, 0.5646, 0.9904, 0.375, 0.2596, 0.4698, 0.2596, 0.4698, 0.2596, 0.375, 0.2596, 0.5646, 0.9904, 0.5646, 0.9904, 0.5646, 0.9904, 0.5646, 0.9904, 0.564, 0.8709, 0.564, 0.8709, 0.564, 0.9896, 0.564, 0.9896, 0.5646, 0.2596, 0.5646, 0.2596, 0.5646, 0.2596, 0.5646, 0.2596, 0.1346, 0.625, 0.1346, 0.625, 0.1346, 0.75, 0.1346, 0.75, 0.5948, 0.2596, 0.625, 0.2596, 0.625, 0.2596, 0.5948, 0.2596, 0.7452, 0.625, 0.8654, 0.625, 0.8654, 0.75, 0.7452, 0.75, 0.7452, 0.625, 0.7452, 0.625, 0.7452, 0.75, 0.7452, 0.75, 0.564, 0.8709, 0.564, 0.8709, 0.564, 0.8709, 0.564, 0.8709, 0.4698, 0.8702, 0.4698, 0.8702, 0.4698, 0.8702, 0.4698, 0.8702, 0.5948, 0.8702, 0.625, 0.8702, 0.625, 0.8702, 0.5948, 0.8702, 0.375, 0.8702, 0.4698, 0.8702, 0.4698, 0.8702, 0.375, 0.8702, 0.4698, 0.8702, 0.4698, 0.8702, 0.4698, 0.8702, 0.4698, 0.8702, 0.7452, 0.75, 0.7452, 0.75, 0.7452, 0.75, 0.7452, 0.75, 0.4704, 0.8709, 0.564, 0.8709, 0.564, 0.8709, 0.4704, 0.8709, 0.4698, 0.2596, 0.5646, 0.2596, 0.5646, 0.3798, 0.4698, 0.3798, 0.1346, 0.75, 0.2548, 0.75, 0.2548, 0.75, 0.1346, 0.75, 0.5646, 0.9904, 0.5646, 0.8702, 0.5646, 0.8702, 0.5646, 0.9904, 0.375, 0.2596, 0.4698, 0.2596, 0.4698, 0.3798, 0.375, 0.3798, 0.5646, 0.9904, 0.5646, 0.8702, 0.5646, 0.8702, 0.5646, 0.9904, 0.5646, 0.2596, 0.5646, 0.2596, 0.5646, 0.3798, 0.5646, 0.3798, 0.1346, 0.625, 0.2548, 0.625, 0.2548, 0.75, 0.1346, 0.75, 0.5948, 0.2596, 0.625, 0.2596, 0.625, 0.3798, 0.5948, 0.3798, 0.4698, 0.2596, 0.4698, 0.2596, 0.4698, 0.3798, 0.4698, 0.3798, 0.4704, 0.8709, 0.4704, 0.8709, 0.4704, 0.8709, 0.4704, 0.8709, 0.4704, 0.8709, 0.4704, 0.8709, 0.4704, 0.9896, 0.4704, 0.9896, 0.4698, 0.2596, 0.4698, 0.2596, 0.4698, 0.2596, 0.4698, 0.2596, 0.4698, 0.9904, 0.4698, 0.9904, 0.4698, 0.9904, 0.4698, 0.9904, 0.4698, 0.3798, 0.4698, 0.3798, 0.4698, 0.3798, 0.4698, 0.3798, 0.4704, 0.9896, 0.4704, 0.9896, 0.4704, 0.9896, 0.4704, 0.9896, 0.4698, 0.2548, 0.4698, 0.2548, 0.4698, 0.2596, 0.4698, 0.2596, 0.4698, 0.3798, 0.4698, 0.3798, 0.4698, 0.5, 0.4698, 0.5, 0.4698, 0.625, 0.4698, 0.625, 0.4698, 0.75, 0.4698, 0.75, 0.4698, 0.125, 0.4698, 0.125, 0.4698, 0.25, 0.4698, 0.25, 0.4698, 0.75, 0.4698, 0.75, 0.4698, 0.75, 0.4698, 0.75, 0.4698, 0.9904, 0.4698, 0.9904, 0.4698, 0.9904, 0.4698, 0.9904, 0.4698, 0.75, 0.4698, 0.75, 0.4698, 0.8702, 0.4698, 0.8702, 0.4698, 0.9952, 0.4698, 0.9952, 0.4698, 1.0, 0.4698, 1.0, 0.5646, 0.0, 0.4698, 0.0, 0.4698, 0.0, 0.5646, 0.0, 0.5646, 0.8702, 0.4698, 0.8702, 0.4698, 0.8702, 0.5646, 0.8702, 0.5646, 0.8702, 0.4698, 0.8702, 0.4698, 0.8702, 0.5646, 0.8702, 0.5646, 0.2596, 0.5948, 0.2596, 0.5948, 0.3798, 0.5646, 0.3798, 0.5646, 0.8702, 0.5948, 0.8702, 0.5948, 0.8702, 0.5646, 0.8702, 0.5646, 0.2596, 0.5948, 0.2596, 0.5948, 0.2596, 0.5646, 0.2596, 0.5646, 0.8702, 0.5948, 0.8702, 0.5948, 0.9904, 0.5646, 0.9904, 0.5646, 0.75, 0.5948, 0.75, 0.5948, 0.75, 0.5646, 0.75, 0.5646, 0.75, 0.5948, 0.75, 0.5948, 0.8702, 0.5646, 0.8702, 0.5646, 0.9904, 0.5948, 0.9904, 0.5948, 0.9904, 0.5646, 0.9904, 0.5646, 0.9952, 0.5948, 0.9952, 0.5948, 1.0, 0.5646, 1.0, 0.625, 0.0, 0.5948, 0.0, 0.5948, 0.0, 0.625, 0.0, 0.5646, 0.3798, 0.5948, 0.3798, 0.5948, 0.3798, 0.5646, 0.3798, 0.5646, 0.2548, 0.5948, 0.2548, 0.5948, 0.2596, 0.5646, 0.2596, 0.5646, 0.3798, 0.5948, 0.3798, 0.5948, 0.5, 0.5646, 0.5, 0.5646, 0.625, 0.5948, 0.625, 0.5948, 0.75, 0.5646, 0.75, 0.5646, 0.125, 0.5948, 0.125, 0.5948, 0.25, 0.5646, 0.25, 0.5646, 0.0, 0.5948, 0.0, 0.5948, 0.125, 0.5646, 0.125, 0.5646, 0.5, 0.5948, 0.5, 0.5948, 0.625, 0.5646, 0.625, 0.4698, 0.0, 0.4698, 0.0, 0.4698, 0.125, 0.4698, 0.125, 0.4698, 0.5, 0.4698, 0.5, 0.4698, 0.625, 0.4698, 0.625, 0.1346, 0.5, 0.2548, 0.5, 0.2548, 0.625, 0.1346, 0.625, 0.7452, 0.5, 0.7452, 0.5, 0.7452, 0.625, 0.7452, 0.625, 0.7452, 0.5, 0.8654, 0.5, 0.8654, 0.625, 0.7452, 0.625, 0.1346, 0.5, 0.1346, 0.5, 0.1346, 0.625, 0.1346, 0.625, 0.4698, 0.5, 0.5646, 0.5, 0.5646, 0.625, 0.4698, 0.625, 0.4698, 0.0, 0.5646, 0.0, 0.5646, 0.125, 0.4698, 0.125, 0.375, 0.5, 0.4698, 0.5, 0.4698, 0.625, 0.375, 0.625, 0.375, 0.0, 0.4698, 0.0, 0.4698, 0.125, 0.375, 0.125, 0.5646, 0.0, 0.5646, 0.0, 0.5646, 0.125, 0.5646, 0.125, 0.5646, 0.5, 0.5646, 0.5, 0.5646, 0.625, 0.5646, 0.625, 0.2548, 0.5, 0.2548, 0.5, 0.2548, 0.625, 0.2548, 0.625, 0.625, 0.5, 0.7452, 0.5, 0.7452, 0.625, 0.625, 0.625, 0.8654, 0.5, 0.8654, 0.5, 0.8654, 0.625, 0.8654, 0.625, 0.1298, 0.5, 0.1346, 0.5, 0.1346, 0.625, 0.1298, 0.625, 0.5948, 0.5, 0.625, 0.5, 0.625, 0.625, 0.5948, 0.625, 0.2548, 0.5, 0.375, 0.5, 0.375, 0.625, 0.2548, 0.625, 0.5948, 0.0, 0.625, 0.0, 0.625, 0.125, 0.5948, 0.125, 0.8702, 0.5, 0.875, 0.5, 0.875, 0.625, 0.8702, 0.625, 0.8654, 0.5, 0.8702, 0.5, 0.8702, 0.625, 0.8654, 0.625, 0.125, 0.5, 0.1298, 0.5, 0.1298, 0.625, 0.125, 0.625, 0.5646, 0.25, 0.5948, 0.25, 0.5948, 0.2548, 0.5646, 0.2548, 0.5646, 0.9904, 0.5948, 0.9904, 0.5948, 0.9952, 0.5646, 0.9952, 0.4698, 0.9904, 0.4698, 0.9904, 0.4698, 0.9952, 0.4698, 0.9952, 0.4698, 0.25, 0.4698, 0.25, 0.4698, 0.2548, 0.4698, 0.2548, 0.4698, 0.25, 0.5646, 0.25, 0.5646, 0.2548, 0.4698, 0.2548, 0.4698, 0.9904, 0.5646, 0.9904, 0.5646, 0.9952, 0.4698, 0.9952, 0.125, 0.75, 0.1298, 0.75, 0.1298, 0.75, 0.125, 0.75, 0.8654, 0.75, 0.8702, 0.75, 0.8702, 0.75, 0.8654, 0.75, 0.375, 0.9904, 0.4698, 0.9904, 0.4698, 0.9952, 0.375, 0.9952, 0.5646, 0.9904, 0.5646, 0.9904, 0.5646, 0.9952, 0.5646, 0.9952, 0.5948, 0.9904, 0.625, 0.9904, 0.625, 0.9952, 0.5948, 0.9952, 0.375, 0.25, 0.4698, 0.25, 0.4698, 0.2548, 0.375, 0.2548, 0.5646, 0.25, 0.5646, 0.25, 0.5646, 0.2548, 0.5646, 0.2548, 0.125, 0.625, 0.1298, 0.625, 0.1298, 0.75, 0.125, 0.75, 0.5948, 0.25, 0.625, 0.25, 0.625, 0.2548, 0.5948, 0.2548, 0.8654, 0.625, 0.8702, 0.625, 0.8702, 0.75, 0.8654, 0.75, 0.564, 0.8709, 0.4704, 0.8709, 0.4698, 0.8702, 0.5646, 0.8702, 0.4704, 0.9896, 0.4704, 0.9896, 0.4698, 0.9904, 0.4698, 0.9904, 0.564, 0.9896, 0.564, 0.8709, 0.5646, 0.8702, 0.5646, 0.9904, 0.4704, 0.8709, 0.4704, 0.8709, 0.4698, 0.8702, 0.4698, 0.8702, 0.564, 0.9896, 0.564, 0.9896, 0.5646, 0.9904, 0.5646, 0.9904, 0.4704, 0.8709, 0.4704, 0.9896, 0.4698, 0.9904, 0.4698, 0.8702, 0.4704, 0.9896, 0.564, 0.9896, 0.5646, 0.9904, 0.4698, 0.9904, 0.564, 0.8709, 0.564, 0.8709, 0.5646, 0.8702, 0.5646, 0.8702, 0.4704, 0.9896, 0.4704, 0.9896, 0.4698, 0.9904, 0.4698, 0.9904, 0.4704, 0.8709, 0.4704, 0.8709, 0.4698, 0.8702, 0.4698, 0.8702, 0.564, 0.9896, 0.564, 0.9896, 0.5646, 0.9904, 0.5646, 0.9904, 0.564, 0.8709, 0.564, 0.8709, 0.5646, 0.8702, 0.5646, 0.8702, 0.375, 0.1875, 0.625, 0.1875, 0.625, 0.25, 0.375, 0.25, 0.375, 0.375, 0.625, 0.375, 0.625, 0.5, 0.375, 0.5, 0.375, 0.6875, 0.625, 0.6875, 0.625, 0.75, 0.375, 0.75, 0.375, 0.875, 0.625, 0.875, 0.625, 1.0, 0.375, 1.0, 0.25, 0.6875, 0.375, 0.6875, 0.375, 0.75, 0.25, 0.75, 0.75, 0.6875, 0.875, 0.6875, 0.875, 0.75, 0.75, 0.75, 0.25, 0.5625, 0.375, 0.5625, 0.375, 0.625, 0.25, 0.625, 0.375, 0.5625, 0.625, 0.5625, 0.625, 0.625, 0.375, 0.625, 0.375, 0.5, 0.625, 0.5, 0.625, 0.5625, 0.375, 0.5625, 0.25, 0.5, 0.375, 0.5, 0.375, 0.5625, 0.25, 0.5625, 0.75, 0.5, 0.875, 0.5, 0.875, 0.5625, 0.75, 0.5625, 0.625, 0.1875, 0.375, 0.1875, 0.375, 0.1875, 0.625, 0.1875, 0.375, 0.0, 0.625, 0.0, 0.625, 0.0625, 0.375, 0.0625, 0.25, 0.625, 0.375, 0.625, 0.375, 0.6875, 0.25, 0.6875, 0.375, 0.625, 0.625, 0.625, 0.625, 0.6875, 0.375, 0.6875, 0.625, 0.625, 0.75, 0.625, 0.75, 0.6875, 0.625, 0.6875, 0.625, 0.5, 0.75, 0.5, 0.75, 0.5625, 0.625, 0.5625, 0.125, 0.5, 0.25, 0.5, 0.25, 0.5625, 0.125, 0.5625, 0.625, 0.5625, 0.75, 0.5625, 0.75, 0.625, 0.625, 0.625, 0.625, 0.6875, 0.75, 0.6875, 0.75, 0.75, 0.625, 0.75, 0.125, 0.6875, 0.25, 0.6875, 0.25, 0.75, 0.125, 0.75, 0.375, 0.75, 0.625, 0.75, 0.625, 0.875, 0.375, 0.875, 0.375, 0.25, 0.625, 0.25, 0.625, 0.375, 0.375, 0.375, 0.375, 0.0625, 0.625, 0.0625, 0.625, 0.125, 0.375, 0.125, 0.375, 0.125, 0.625, 0.125, 0.625, 0.1875, 0.375, 0.1875, 0.375, 0.0625, 0.625, 0.0625, 0.625, 0.0625, 0.375, 0.0625, 0.375, 0.1875, 0.625, 0.1875, 0.625, 0.25, 0.375, 0.25, 0.375, 0.375, 0.625, 0.375, 0.625, 0.5, 0.375, 0.5, 0.375, 0.6875, 0.625, 0.6875, 0.625, 0.75, 0.375, 0.75, 0.375, 0.875, 0.625, 0.875, 0.625, 1.0, 0.375, 1.0, 0.25, 0.6875, 0.375, 0.6875, 0.375, 0.75, 0.25, 0.75, 0.75, 0.6875, 0.875, 0.6875, 0.875, 0.75, 0.75, 0.75, 0.625, 0.6875, 0.75, 0.6875, 0.75, 0.75, 0.625, 0.75, 0.125, 0.6875, 0.25, 0.6875, 0.25, 0.75, 0.125, 0.75, 0.375, 0.75, 0.625, 0.75, 0.625, 0.875, 0.375, 0.875, 0.375, 0.25, 0.625, 0.25, 0.625, 0.375, 0.375, 0.375, 0.125, 0.5625, 0.25, 0.5625, 0.25, 0.625, 0.125, 0.625, 0.75, 0.5625, 0.875, 0.5625, 0.875, 0.625, 0.75, 0.625, 0.375, 0.0625, 0.625, 0.0625, 0.625, 0.125, 0.375, 0.125, 0.375, 0.0, 0.625, 0.0, 0.625, 0.0625, 0.375, 0.0625, 0.125, 0.625, 0.25, 0.625, 0.25, 0.6875, 0.125, 0.6875, 0.75, 0.625, 0.875, 0.625, 0.875, 0.6875, 0.75, 0.6875, 0.375, 0.5, 0.625, 0.5, 0.625, 0.5625, 0.375, 0.5625, 0.25, 0.5, 0.375, 0.5, 0.375, 0.5625, 0.25, 0.5625, 0.75, 0.5, 0.875, 0.5, 0.875, 0.5625, 0.75, 0.5625, 0.625, 0.5, 0.75, 0.5, 0.75, 0.5625, 0.625, 0.5625, 0.125, 0.5, 0.25, 0.5, 0.25, 0.5625, 0.125, 0.5625, 0.375, 0.125, 0.625, 0.125, 0.625, 0.1875, 0.375, 0.1875, 0.375, 0.5625, 0.625, 0.5625, 0.625, 0.625, 0.375, 0.625, 0.375, 0.625, 0.625, 0.625, 0.625, 0.6875, 0.375, 0.6875, 0.625, 0.6875, 0.375, 0.6875, 0.375, 0.6875, 0.625, 0.6875, 0.375, 0.5625, 0.625, 0.5625, 0.625, 0.5625, 0.375, 0.5625, 0.0, 0.0, 0.0, 0.0, 0.0, 0.0, 0.0, 0.0, 0.0, 0.0, 1.0, 0.0, 1.0, 0.1276, 0.0, 0.1276, 0.0, 0.0, 0.0, 0.0, 0.0, 0.0, 0.0, 0.0, 1.0, 0.1276, 0.0, 0.1276, 0.0, 0.1276, 1.0, 0.1276, 0.0, 0.0, 0.0, 0.0, 0.0, 0.0, 0.0, 0.0, 0.0, 0.1276, 1.0, 0.1276, 1.0, 1.0, 0.0, 1.0, 0.0, 0.0, 0.0, 0.0, 0.0, 0.0, 1.0, 0.1276])
me_plane_001.materials.append(mat_material)
me_plane_001.materials.append(mat_material_001)
me_plane_001.use_remesh_fix_poles = True
me_plane_001.use_remesh_preserve_attributes = False
me_plane_001.update()

# ---- objects
ob_tafel_lod0 = bpy.data.objects.new('Tafel_LOD0', me_plane_001)

# ---- transforms, parenting, visibility, modifiers, constraints
ob_tafel_lod0.location = (0.835, 0.1358, 0.7174)
ob_tafel_lod0.rotation_euler = (1.571, -0.0, 0.0)
ob_tafel_lod0.scale = (0.1666, 0.05, 1.0)

# ---- collection membership
scene.collection.objects.link(ob_tafel_lod0)

# ---- scene / render settings (as saved in the file)
scene.frame_start = 1; scene.frame_end = 250; scene.frame_set(1)
scene.render.engine = 'CYCLES'
scene.cycles.sampling_pattern = 'TABULATED_SOBOL'
scene.cycles.use_light_tree = False
scene.view_settings.view_transform = 'Filmic'
bpy.context.view_layer.update()

# ---- added for rendering (the .blend has no active camera and no usable light): camera, sun
cam_auto = bpy.data.cameras.new('AutoCamera')
cam_auto.lens = 50.0
cam_auto.sensor_width = 36.0
cam_auto.clip_end = 1000.0
ob_auto_camera = bpy.data.objects.new('AutoCamera', cam_auto)
scene.collection.objects.link(ob_auto_camera)
ob_auto_camera.location = (4.95505, -5.84336, 5.71404)
ob_auto_camera.rotation_euler = (1.09748, -7.21219e-08, 0.694738)
scene.camera = ob_auto_camera
light_auto_sun = bpy.data.lights.new('AutoSun', 'SUN')
light_auto_sun.energy = 3.0
light_auto_sun.angle = 0.0523599
ob_auto_sun = bpy.data.objects.new('AutoSun', light_auto_sun)
scene.collection.objects.link(ob_auto_sun)
ob_auto_sun.rotation_euler = (0.872665, 0.174533, 0.523599)
bpy.context.view_layer.update()
